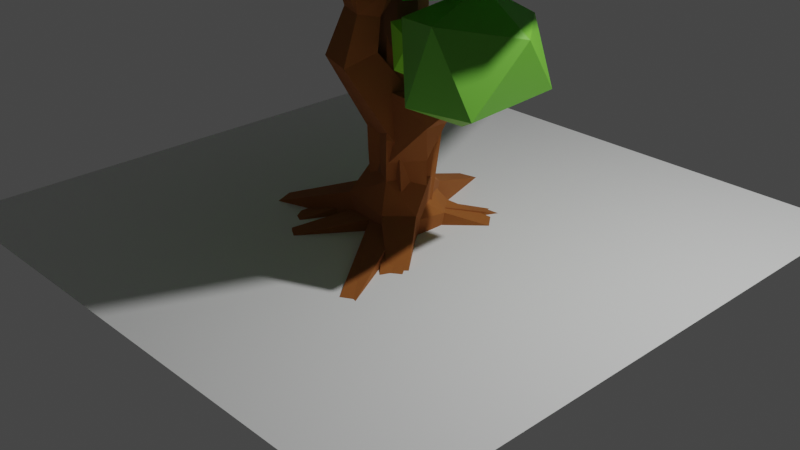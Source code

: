 # Source: Tree.blend  (saved by Blender 2.83.19; exported with 4.5.12 LTS)
import bpy
from mathutils import Matrix  # noqa: F401  (used for matrix-valued properties, if any)

bpy.ops.wm.read_factory_settings(use_empty=True)
scene = bpy.context.scene
scene.name = 'Scene'

# ---- collections
col_collection = bpy.data.collections.new('Collection'); scene.collection.children.link(col_collection)
col_pohon_1 = bpy.data.collections.new('Pohon 1'); scene.collection.children.link(col_pohon_1)
col_pohon_2 = bpy.data.collections.new('Pohon 2'); scene.collection.children.link(col_pohon_2)
col_pohon_3 = bpy.data.collections.new('Pohon 3'); scene.collection.children.link(col_pohon_3)
col_pohon_4 = bpy.data.collections.new('Pohon 4'); scene.collection.children.link(col_pohon_4)
col_pinetree = bpy.data.collections.new('PineTree'); scene.collection.children.link(col_pinetree)

# ---- materials (node trees are filled in below, after node groups)
mat_material_001 = bpy.data.materials.new('Material.001')
mat_material_001.use_transparent_shadow = False
mat_material_003 = bpy.data.materials.new('Material.003')
mat_material_003.use_transparent_shadow = False
mat_material_004 = bpy.data.materials.new('Material.004')
mat_material_004.use_transparent_shadow = False
mat_material_002 = bpy.data.materials.new('Material.002')
mat_material_002.use_transparent_shadow = False
mat_material = bpy.data.materials.new('Material')
mat_material.alpha_threshold = 0.0
mat_material.use_transparent_shadow = False
mat_material.line_color = (0.0, 0.0, 0.0, 1.0)
mat_material_005 = bpy.data.materials.new('Material.005')
mat_material_005.use_transparent_shadow = False
mat_material_009 = bpy.data.materials.new('Material.009')
mat_material_009.use_transparent_shadow = False
mat_material_007 = bpy.data.materials.new('Material.007')
mat_material_007.use_transparent_shadow = False
mat_material_006 = bpy.data.materials.new('Material.006')
mat_material_006.use_transparent_shadow = False
mat_material_008 = bpy.data.materials.new('Material.008')
mat_material_008.use_transparent_shadow = False
mat_material_010 = bpy.data.materials.new('Material.010')
mat_material_010.use_transparent_shadow = False
mat_material_011 = bpy.data.materials.new('Material.011')
mat_material_011.use_transparent_shadow = False
mat_material_013 = bpy.data.materials.new('Material.013')
mat_material_013.use_transparent_shadow = False
mat_material_012 = bpy.data.materials.new('Material.012')
mat_material_012.use_transparent_shadow = False
mat_material_015 = bpy.data.materials.new('Material.015')
mat_material_015.use_transparent_shadow = False
mat_material_016 = bpy.data.materials.new('Material.016')
mat_material_016.use_transparent_shadow = False
mat_material_014 = bpy.data.materials.new('Material.014')
mat_material_014.use_transparent_shadow = False
mat_material_020 = bpy.data.materials.new('Material.020')
mat_material_020.use_transparent_shadow = False
mat_material_021 = bpy.data.materials.new('Material.021')
mat_material_021.use_transparent_shadow = False
mat_material_022 = bpy.data.materials.new('Material.022')
mat_material_022.use_transparent_shadow = False
mat_material_019 = bpy.data.materials.new('Material.019')
mat_material_019.use_transparent_shadow = False
mat_material_018 = bpy.data.materials.new('Material.018')
mat_material_018.use_transparent_shadow = False
mat_material_017 = bpy.data.materials.new('Material.017')
mat_material_017.use_transparent_shadow = False

# ---- material node trees
mat_material_001.use_nodes = True; mat_material_001.node_tree.nodes.clear()
_N = mat_material_001.node_tree.nodes; _L = mat_material_001.node_tree.links
n0 = _N.new('ShaderNodeBsdfPrincipled'); n0.name = 'Principled BSDF'; n0.location = (10, 300)
n0.distribution = 'GGX'
n0.subsurface_method = 'BURLEY'
n0.inputs[0].default_value = (0.0448, 0.4969, 0.02648, 1.0)
n0.inputs[3].default_value = 1.45
n0.inputs[27].default_value = (0.0, 0.0, 0.0, 1.0)
n0.inputs[28].default_value = 1.0
n1 = _N.new('ShaderNodeOutputMaterial'); n1.name = 'Material Output'; n1.location = (300, 300)
_L.new(n0.outputs[0], n1.inputs[0])
n1.is_active_output = True
mat_material_003.use_nodes = True; mat_material_003.node_tree.nodes.clear()
_N = mat_material_003.node_tree.nodes; _L = mat_material_003.node_tree.links
n0 = _N.new('ShaderNodeBsdfPrincipled'); n0.name = 'Principled BSDF'; n0.location = (10, 300)
n0.distribution = 'GGX'
n0.subsurface_method = 'BURLEY'
n0.inputs[0].default_value = (0.119, 0.8, 0.01559, 1.0)
n0.inputs[3].default_value = 1.45
n0.inputs[27].default_value = (0.0, 0.0, 0.0, 1.0)
n0.inputs[28].default_value = 1.0
n1 = _N.new('ShaderNodeOutputMaterial'); n1.name = 'Material Output'; n1.location = (300, 300)
_L.new(n0.outputs[0], n1.inputs[0])
n1.is_active_output = True
mat_material_004.use_nodes = True; mat_material_004.node_tree.nodes.clear()
_N = mat_material_004.node_tree.nodes; _L = mat_material_004.node_tree.links
n0 = _N.new('ShaderNodeBsdfPrincipled'); n0.name = 'Principled BSDF'; n0.location = (10, 300)
n0.distribution = 'GGX'
n0.subsurface_method = 'BURLEY'
n0.inputs[0].default_value = (0.3806, 0.8, 0.08631, 1.0)
n0.inputs[3].default_value = 1.45
n0.inputs[27].default_value = (0.0, 0.0, 0.0, 1.0)
n0.inputs[28].default_value = 1.0
n1 = _N.new('ShaderNodeOutputMaterial'); n1.name = 'Material Output'; n1.location = (300, 300)
_L.new(n0.outputs[0], n1.inputs[0])
n1.is_active_output = True
mat_material_002.use_nodes = True; mat_material_002.node_tree.nodes.clear()
_N = mat_material_002.node_tree.nodes; _L = mat_material_002.node_tree.links
n0 = _N.new('ShaderNodeBsdfPrincipled'); n0.name = 'Principled BSDF'; n0.location = (10, 300)
n0.distribution = 'GGX'
n0.subsurface_method = 'BURLEY'
n0.inputs[0].default_value = (0.2109, 0.8, 0.02107, 1.0)
n0.inputs[3].default_value = 1.45
n0.inputs[27].default_value = (0.0, 0.0, 0.0, 1.0)
n0.inputs[28].default_value = 1.0
n1 = _N.new('ShaderNodeOutputMaterial'); n1.name = 'Material Output'; n1.location = (300, 300)
_L.new(n0.outputs[0], n1.inputs[0])
n1.is_active_output = True
mat_material.use_nodes = True; mat_material.node_tree.nodes.clear()
_N = mat_material.node_tree.nodes; _L = mat_material.node_tree.links
n0 = _N.new('ShaderNodeOutputMaterial'); n0.name = 'Material Output'; n0.location = (300, 300)
n1 = _N.new('ShaderNodeBsdfPrincipled'); n1.name = 'Principled BSDF'; n1.location = (10, 300)
n1.distribution = 'GGX'
n1.subsurface_method = 'BURLEY'
n1.inputs[0].default_value = (0.3185, 0.102, 0.01961, 1.0)
n1.inputs[2].default_value = 1.0
n1.inputs[3].default_value = 1.45
n1.inputs[27].default_value = (0.0, 0.0, 0.0, 1.0)
n1.inputs[28].default_value = 1.0
_L.new(n1.outputs[0], n0.inputs[0])
n0.is_active_output = True
mat_material_005.use_nodes = True; mat_material_005.node_tree.nodes.clear()
_N = mat_material_005.node_tree.nodes; _L = mat_material_005.node_tree.links
n0 = _N.new('ShaderNodeBsdfPrincipled'); n0.name = 'Principled BSDF'; n0.location = (10, 300)
n0.distribution = 'GGX'
n0.subsurface_method = 'BURLEY'
n0.inputs[0].default_value = (0.3185, 0.102, 0.01961, 1.0)
n0.inputs[2].default_value = 1.0
n0.inputs[3].default_value = 1.45
n0.inputs[27].default_value = (0.0, 0.0, 0.0, 1.0)
n0.inputs[28].default_value = 1.0
n1 = _N.new('ShaderNodeOutputMaterial'); n1.name = 'Material Output'; n1.location = (300, 300)
_L.new(n0.outputs[0], n1.inputs[0])
n1.is_active_output = True
mat_material_009.use_nodes = True; mat_material_009.node_tree.nodes.clear()
_N = mat_material_009.node_tree.nodes; _L = mat_material_009.node_tree.links
n0 = _N.new('ShaderNodeBsdfPrincipled'); n0.name = 'Principled BSDF'; n0.location = (10, 300)
n0.distribution = 'GGX'
n0.subsurface_method = 'BURLEY'
n0.inputs[0].default_value = (0.2109, 0.8, 0.02107, 1.0)
n0.inputs[3].default_value = 1.45
n0.inputs[27].default_value = (0.0, 0.0, 0.0, 1.0)
n0.inputs[28].default_value = 1.0
n1 = _N.new('ShaderNodeOutputMaterial'); n1.name = 'Material Output'; n1.location = (300, 300)
_L.new(n0.outputs[0], n1.inputs[0])
n1.is_active_output = True
mat_material_007.use_nodes = True; mat_material_007.node_tree.nodes.clear()
_N = mat_material_007.node_tree.nodes; _L = mat_material_007.node_tree.links
n0 = _N.new('ShaderNodeBsdfPrincipled'); n0.name = 'Principled BSDF'; n0.location = (10, 300)
n0.distribution = 'GGX'
n0.subsurface_method = 'BURLEY'
n0.inputs[0].default_value = (0.04083, 0.2957, 0.004868, 1.0)
n0.inputs[3].default_value = 1.45
n0.inputs[27].default_value = (0.0, 0.0, 0.0, 1.0)
n0.inputs[28].default_value = 1.0
n1 = _N.new('ShaderNodeOutputMaterial'); n1.name = 'Material Output'; n1.location = (300, 300)
_L.new(n0.outputs[0], n1.inputs[0])
n1.is_active_output = True
mat_material_006.use_nodes = True; mat_material_006.node_tree.nodes.clear()
_N = mat_material_006.node_tree.nodes; _L = mat_material_006.node_tree.links
n0 = _N.new('ShaderNodeBsdfPrincipled'); n0.name = 'Principled BSDF'; n0.location = (10, 300)
n0.distribution = 'GGX'
n0.subsurface_method = 'BURLEY'
n0.inputs[0].default_value = (0.1434, 0.4672, 0.03533, 1.0)
n0.inputs[3].default_value = 1.45
n0.inputs[27].default_value = (0.0, 0.0, 0.0, 1.0)
n0.inputs[28].default_value = 1.0
n1 = _N.new('ShaderNodeOutputMaterial'); n1.name = 'Material Output'; n1.location = (300, 300)
_L.new(n0.outputs[0], n1.inputs[0])
n1.is_active_output = True
mat_material_008.use_nodes = True; mat_material_008.node_tree.nodes.clear()
_N = mat_material_008.node_tree.nodes; _L = mat_material_008.node_tree.links
n0 = _N.new('ShaderNodeBsdfPrincipled'); n0.name = 'Principled BSDF'; n0.location = (10, 300)
n0.distribution = 'GGX'
n0.subsurface_method = 'BURLEY'
n0.inputs[0].default_value = (0.364, 0.8, 0.06195, 1.0)
n0.inputs[3].default_value = 1.45
n0.inputs[27].default_value = (0.0, 0.0, 0.0, 1.0)
n0.inputs[28].default_value = 1.0
n1 = _N.new('ShaderNodeOutputMaterial'); n1.name = 'Material Output'; n1.location = (300, 300)
_L.new(n0.outputs[0], n1.inputs[0])
n1.is_active_output = True
mat_material_010.use_nodes = True; mat_material_010.node_tree.nodes.clear()
_N = mat_material_010.node_tree.nodes; _L = mat_material_010.node_tree.links
n0 = _N.new('ShaderNodeBsdfPrincipled'); n0.name = 'Principled BSDF'; n0.location = (10, 300)
n0.distribution = 'GGX'
n0.subsurface_method = 'BURLEY'
n0.inputs[0].default_value = (0.3185, 0.102, 0.01961, 1.0)
n0.inputs[2].default_value = 1.0
n0.inputs[3].default_value = 1.45
n0.inputs[27].default_value = (0.0, 0.0, 0.0, 1.0)
n0.inputs[28].default_value = 1.0
n1 = _N.new('ShaderNodeOutputMaterial'); n1.name = 'Material Output'; n1.location = (300, 300)
_L.new(n0.outputs[0], n1.inputs[0])
n1.is_active_output = True
mat_material_011.use_nodes = True; mat_material_011.node_tree.nodes.clear()
_N = mat_material_011.node_tree.nodes; _L = mat_material_011.node_tree.links
n0 = _N.new('ShaderNodeBsdfPrincipled'); n0.name = 'Principled BSDF'; n0.location = (10, 300)
n0.distribution = 'GGX'
n0.subsurface_method = 'BURLEY'
n0.inputs[0].default_value = (0.03191, 0.3343, 0.02377, 1.0)
n0.inputs[3].default_value = 1.45
n0.inputs[27].default_value = (0.0, 0.0, 0.0, 1.0)
n0.inputs[28].default_value = 1.0
n1 = _N.new('ShaderNodeOutputMaterial'); n1.name = 'Material Output'; n1.location = (300, 300)
_L.new(n0.outputs[0], n1.inputs[0])
n1.is_active_output = True
mat_material_013.use_nodes = True; mat_material_013.node_tree.nodes.clear()
_N = mat_material_013.node_tree.nodes; _L = mat_material_013.node_tree.links
n0 = _N.new('ShaderNodeBsdfPrincipled'); n0.name = 'Principled BSDF'; n0.location = (10, 300)
n0.distribution = 'GGX'
n0.subsurface_method = 'BURLEY'
n0.inputs[0].default_value = (0.2581, 0.8, 0.06195, 1.0)
n0.inputs[3].default_value = 1.45
n0.inputs[27].default_value = (0.0, 0.0, 0.0, 1.0)
n0.inputs[28].default_value = 1.0
n1 = _N.new('ShaderNodeOutputMaterial'); n1.name = 'Material Output'; n1.location = (300, 300)
_L.new(n0.outputs[0], n1.inputs[0])
n1.is_active_output = True
mat_material_012.use_nodes = True; mat_material_012.node_tree.nodes.clear()
_N = mat_material_012.node_tree.nodes; _L = mat_material_012.node_tree.links
n0 = _N.new('ShaderNodeBsdfPrincipled'); n0.name = 'Principled BSDF'; n0.location = (10, 300)
n0.distribution = 'GGX'
n0.subsurface_method = 'BURLEY'
n0.inputs[0].default_value = (0.13, 0.8, 0.05514, 1.0)
n0.inputs[3].default_value = 1.45
n0.inputs[27].default_value = (0.0, 0.0, 0.0, 1.0)
n0.inputs[28].default_value = 1.0
n1 = _N.new('ShaderNodeOutputMaterial'); n1.name = 'Material Output'; n1.location = (300, 300)
_L.new(n0.outputs[0], n1.inputs[0])
n1.is_active_output = True
mat_material_015.use_nodes = True; mat_material_015.node_tree.nodes.clear()
_N = mat_material_015.node_tree.nodes; _L = mat_material_015.node_tree.links
n0 = _N.new('ShaderNodeBsdfPrincipled'); n0.name = 'Principled BSDF'; n0.location = (10, 300)
n0.distribution = 'GGX'
n0.subsurface_method = 'BURLEY'
n0.inputs[0].default_value = (0.3185, 0.102, 0.01961, 1.0)
n0.inputs[2].default_value = 1.0
n0.inputs[3].default_value = 1.45
n0.inputs[27].default_value = (0.0, 0.0, 0.0, 1.0)
n0.inputs[28].default_value = 1.0
n1 = _N.new('ShaderNodeOutputMaterial'); n1.name = 'Material Output'; n1.location = (300, 300)
_L.new(n0.outputs[0], n1.inputs[0])
n1.is_active_output = True
mat_material_016.use_nodes = True; mat_material_016.node_tree.nodes.clear()
_N = mat_material_016.node_tree.nodes; _L = mat_material_016.node_tree.links
n0 = _N.new('ShaderNodeBsdfPrincipled'); n0.name = 'Principled BSDF'; n0.location = (10, 300)
n0.distribution = 'GGX'
n0.subsurface_method = 'BURLEY'
n0.inputs[0].default_value = (0.06808, 0.8, 0.01783, 1.0)
n0.inputs[3].default_value = 1.45
n0.inputs[27].default_value = (0.0, 0.0, 0.0, 1.0)
n0.inputs[28].default_value = 1.0
n1 = _N.new('ShaderNodeOutputMaterial'); n1.name = 'Material Output'; n1.location = (300, 300)
_L.new(n0.outputs[0], n1.inputs[0])
n1.is_active_output = True
mat_material_014.use_nodes = True; mat_material_014.node_tree.nodes.clear()
_N = mat_material_014.node_tree.nodes; _L = mat_material_014.node_tree.links
n0 = _N.new('ShaderNodeBsdfPrincipled'); n0.name = 'Principled BSDF'; n0.location = (10, 300)
n0.distribution = 'GGX'
n0.subsurface_method = 'BURLEY'
n0.inputs[0].default_value = (0.3071, 0.8, 0.03452, 1.0)
n0.inputs[3].default_value = 1.45
n0.inputs[27].default_value = (0.0, 0.0, 0.0, 1.0)
n0.inputs[28].default_value = 1.0
n1 = _N.new('ShaderNodeOutputMaterial'); n1.name = 'Material Output'; n1.location = (300, 300)
_L.new(n0.outputs[0], n1.inputs[0])
n1.is_active_output = True
mat_material_020.use_nodes = True; mat_material_020.node_tree.nodes.clear()
_N = mat_material_020.node_tree.nodes; _L = mat_material_020.node_tree.links
n0 = _N.new('ShaderNodeBsdfPrincipled'); n0.name = 'Principled BSDF'; n0.location = (10, 300)
n0.distribution = 'GGX'
n0.subsurface_method = 'BURLEY'
n0.inputs[0].default_value = (0.01493, 0.1329, 0.004896, 1.0)
n0.inputs[3].default_value = 1.45
n0.inputs[27].default_value = (0.0, 0.0, 0.0, 1.0)
n0.inputs[28].default_value = 1.0
n1 = _N.new('ShaderNodeOutputMaterial'); n1.name = 'Material Output'; n1.location = (300, 300)
_L.new(n0.outputs[0], n1.inputs[0])
n1.is_active_output = True
mat_material_021.use_nodes = True; mat_material_021.node_tree.nodes.clear()
_N = mat_material_021.node_tree.nodes; _L = mat_material_021.node_tree.links
n0 = _N.new('ShaderNodeBsdfPrincipled'); n0.name = 'Principled BSDF'; n0.location = (10, 300)
n0.distribution = 'GGX'
n0.subsurface_method = 'BURLEY'
n0.inputs[0].default_value = (0.01493, 0.1329, 0.004896, 1.0)
n0.inputs[3].default_value = 1.45
n0.inputs[27].default_value = (0.0, 0.0, 0.0, 1.0)
n0.inputs[28].default_value = 1.0
n1 = _N.new('ShaderNodeOutputMaterial'); n1.name = 'Material Output'; n1.location = (300, 300)
_L.new(n0.outputs[0], n1.inputs[0])
n1.is_active_output = True
mat_material_022.use_nodes = True; mat_material_022.node_tree.nodes.clear()
_N = mat_material_022.node_tree.nodes; _L = mat_material_022.node_tree.links
n0 = _N.new('ShaderNodeBsdfPrincipled'); n0.name = 'Principled BSDF'; n0.location = (10, 300)
n0.distribution = 'GGX'
n0.subsurface_method = 'BURLEY'
n0.inputs[0].default_value = (0.01493, 0.1329, 0.004896, 1.0)
n0.inputs[3].default_value = 1.45
n0.inputs[27].default_value = (0.0, 0.0, 0.0, 1.0)
n0.inputs[28].default_value = 1.0
n1 = _N.new('ShaderNodeOutputMaterial'); n1.name = 'Material Output'; n1.location = (300, 300)
_L.new(n0.outputs[0], n1.inputs[0])
n1.is_active_output = True
mat_material_019.use_nodes = True; mat_material_019.node_tree.nodes.clear()
_N = mat_material_019.node_tree.nodes; _L = mat_material_019.node_tree.links
n0 = _N.new('ShaderNodeBsdfPrincipled'); n0.name = 'Principled BSDF'; n0.location = (10, 300)
n0.distribution = 'GGX'
n0.subsurface_method = 'BURLEY'
n0.inputs[0].default_value = (0.01493, 0.1329, 0.004896, 1.0)
n0.inputs[3].default_value = 1.45
n0.inputs[27].default_value = (0.0, 0.0, 0.0, 1.0)
n0.inputs[28].default_value = 1.0
n1 = _N.new('ShaderNodeOutputMaterial'); n1.name = 'Material Output'; n1.location = (300, 300)
_L.new(n0.outputs[0], n1.inputs[0])
n1.is_active_output = True
mat_material_018.use_nodes = True; mat_material_018.node_tree.nodes.clear()
_N = mat_material_018.node_tree.nodes; _L = mat_material_018.node_tree.links
n0 = _N.new('ShaderNodeBsdfPrincipled'); n0.name = 'Principled BSDF'; n0.location = (10, 300)
n0.distribution = 'GGX'
n0.subsurface_method = 'BURLEY'
n0.inputs[0].default_value = (0.01493, 0.1329, 0.004891, 1.0)
n0.inputs[3].default_value = 1.45
n0.inputs[27].default_value = (0.0, 0.0, 0.0, 1.0)
n0.inputs[28].default_value = 1.0
n1 = _N.new('ShaderNodeOutputMaterial'); n1.name = 'Material Output'; n1.location = (300, 300)
_L.new(n0.outputs[0], n1.inputs[0])
n1.is_active_output = True
mat_material_017.use_nodes = True; mat_material_017.node_tree.nodes.clear()
_N = mat_material_017.node_tree.nodes; _L = mat_material_017.node_tree.links
n0 = _N.new('ShaderNodeBsdfPrincipled'); n0.name = 'Principled BSDF'; n0.location = (10, 300)
n0.distribution = 'GGX'
n0.subsurface_method = 'BURLEY'
n0.inputs[0].default_value = (0.233, 0.08542, 0.02523, 1.0)
n0.inputs[2].default_value = 1.0
n0.inputs[3].default_value = 1.45
n0.inputs[27].default_value = (0.0, 0.0, 0.0, 1.0)
n0.inputs[28].default_value = 1.0
n1 = _N.new('ShaderNodeOutputMaterial'); n1.name = 'Material Output'; n1.location = (300, 300)
_L.new(n0.outputs[0], n1.inputs[0])
n1.is_active_output = True

# ---- world
world_world = bpy.data.worlds.new('World'); scene.world = world_world
world_world.use_nodes = True; world_world.node_tree.nodes.clear()
_N = world_world.node_tree.nodes; _L = world_world.node_tree.links
n0 = _N.new('ShaderNodeOutputWorld'); n0.name = 'World Output'; n0.location = (300, 300)
n1 = _N.new('ShaderNodeBackground'); n1.name = 'Background'; n1.location = (10, 300)
n1.inputs[0].default_value = (0.05088, 0.05088, 0.05088, 1.0)
_L.new(n1.outputs[0], n0.inputs[0])
n0.is_active_output = True
world_world.color = (0.05088, 0.05088, 0.05088)
world_world.use_sun_shadow = False
world_world.sun_shadow_jitter_overblur = 0.0

# ---- cameras
cam_camera = bpy.data.cameras.new('Camera')
cam_camera.clip_end = 100.0
cam_camera.ortho_scale = 7.314

# ---- lights
light_light = bpy.data.lights.new('Light', 'POINT')
light_light.transmission_factor = 0.0
light_light.energy = 1000.0
light_light.shadow_soft_size = 0.1
light_light.shadow_maximum_resolution = 0.006
light_light.use_absolute_resolution = True

# ---- meshes
me_plane = bpy.data.meshes.new('Plane')
me_plane.from_pydata([(-1.0, -1.0, 0.0), (1.0, -1.0, 0.0), (-1.0, 1.0, 0.0), (1.0, 1.0, 0.0)], [], [(0, 1, 3, 2)])
_uv = me_plane.uv_layers.new(name='UVMap')
_uv.uv.foreach_set('vector', [0.0, 0.0, 1.0, 0.0, 1.0, 1.0, 0.0, 1.0])
me_plane.use_remesh_fix_poles = True
me_plane.use_remesh_preserve_attributes = False
me_plane.use_mirror_vertex_groups = False
me_plane.update()
me_icosphere_005 = bpy.data.meshes.new('Icosphere.005')
me_icosphere_005.from_pydata([(0.01652, -0.005242, -0.9248), (0.6459, -0.3654, -0.4458), (-0.1775, -0.8042, -0.3258), (-0.7482, -0.07861, -0.4173), (-0.2577, 0.8408, -0.3949), (0.622, 0.6068, -0.5016), (0.4659, -0.5826, 0.3099), (-0.4617, -0.3965, 0.4157), (-0.5635, 0.5551, 0.2981), (0.4115, 0.8329, 0.3615), (0.8598, 0.2354, 0.2272), (0.05769, 0.05872, 0.7415)], [], [(0, 1, 2), (1, 0, 5), (0, 2, 3), (0, 3, 4), (0, 4, 5), (1, 5, 10), (2, 1, 6), (3, 2, 7), (4, 3, 8), (5, 4, 9), (1, 10, 6), (2, 6, 7), (3, 7, 8), (4, 8, 9), (5, 9, 10), (6, 10, 11), (7, 6, 11), (8, 7, 11), (9, 8, 11), (10, 9, 11)])
_uv = me_icosphere_005.uv_layers.new(name='UVMap')
_uv.uv.foreach_set('vector', [0.8182, 0.0, 0.7273, 0.1575, 0.9091, 0.1575, 0.7273, 0.1575, 0.6364, 0.0, 0.5455, 0.1575, 0.09091, 0.0, 0.0, 0.1575, 0.1818, 0.1575, 0.2727, 0.0, 0.1818, 0.1575, 0.3636, 0.1575, 0.4545, 0.0, 0.3636, 0.1575, 0.5455, 0.1575, 0.7273, 0.1575, 0.5455, 0.1575, 0.6364, 0.3149, 0.9091, 0.1575, 0.7273, 0.1575, 0.8182, 0.3149, 0.1818, 0.1575, 0.0, 0.1575, 0.09091, 0.3149, 0.3636, 0.1575, 0.1818, 0.1575, 0.2727, 0.3149, 0.5455, 0.1575, 0.3636, 0.1575, 0.4545, 0.3149, 0.7273, 0.1575, 0.6364, 0.3149, 0.8182, 0.3149, 0.9091, 0.1575, 0.8182, 0.3149, 1.0, 0.3149, 0.1818, 0.1575, 0.09091, 0.3149, 0.2727, 0.3149, 0.3636, 0.1575, 0.2727, 0.3149, 0.4545, 0.3149, 0.5455, 0.1575, 0.4545, 0.3149, 0.6364, 0.3149, 0.8182, 0.3149, 0.6364, 0.3149, 0.7273, 0.4724, 1.0, 0.3149, 0.8182, 0.3149, 0.9091, 0.4724, 0.2727, 0.3149, 0.09091, 0.3149, 0.1818, 0.4724, 0.4545, 0.3149, 0.2727, 0.3149, 0.3636, 0.4724, 0.6364, 0.3149, 0.4545, 0.3149, 0.5455, 0.4724])
me_icosphere_005.materials.append(mat_material_001)
me_icosphere_005.use_remesh_fix_poles = True
me_icosphere_005.use_remesh_preserve_attributes = False
me_icosphere_005.use_mirror_vertex_groups = False
me_icosphere_005.update()
me_icosphere_006 = bpy.data.meshes.new('Icosphere.006')
me_icosphere_006.from_pydata([(0.01825, -0.05941, -0.7312), (0.6226, -0.5183, -0.4038), (-0.2073, -0.8697, -0.2929), (-0.7624, -0.01844, -0.3884), (-0.1817, 0.7495, -0.371), (0.4174, 0.3939, -0.26), (0.2985, -0.7387, 0.4983), (-0.6183, -0.5567, 0.3828), (-0.4633, 0.3516, 0.2744), (0.2093, 0.6224, 0.357), (0.8437, -0.05441, 0.2767), (0.1086, -0.1855, 0.7732)], [], [(0, 1, 2), (1, 0, 5), (0, 2, 3), (0, 3, 4), (0, 4, 5), (1, 5, 10), (2, 1, 6), (3, 2, 7), (4, 3, 8), (5, 4, 9), (1, 10, 6), (2, 6, 7), (3, 7, 8), (4, 8, 9), (5, 9, 10), (6, 10, 11), (7, 6, 11), (8, 7, 11), (9, 8, 11), (10, 9, 11)])
_uv = me_icosphere_006.uv_layers.new(name='UVMap')
_uv.uv.foreach_set('vector', [0.8182, 0.0, 0.7273, 0.1575, 0.9091, 0.1575, 0.7273, 0.1575, 0.6364, 0.0, 0.5455, 0.1575, 0.09091, 0.0, 0.0, 0.1575, 0.1818, 0.1575, 0.2727, 0.0, 0.1818, 0.1575, 0.3636, 0.1575, 0.4545, 0.0, 0.3636, 0.1575, 0.5455, 0.1575, 0.7273, 0.1575, 0.5455, 0.1575, 0.6364, 0.3149, 0.9091, 0.1575, 0.7273, 0.1575, 0.8182, 0.3149, 0.1818, 0.1575, 0.0, 0.1575, 0.09091, 0.3149, 0.3636, 0.1575, 0.1818, 0.1575, 0.2727, 0.3149, 0.5455, 0.1575, 0.3636, 0.1575, 0.4545, 0.3149, 0.7273, 0.1575, 0.6364, 0.3149, 0.8182, 0.3149, 0.9091, 0.1575, 0.8182, 0.3149, 1.0, 0.3149, 0.1818, 0.1575, 0.09091, 0.3149, 0.2727, 0.3149, 0.3636, 0.1575, 0.2727, 0.3149, 0.4545, 0.3149, 0.5455, 0.1575, 0.4545, 0.3149, 0.6364, 0.3149, 0.8182, 0.3149, 0.6364, 0.3149, 0.7273, 0.4724, 1.0, 0.3149, 0.8182, 0.3149, 0.9091, 0.4724, 0.2727, 0.3149, 0.09091, 0.3149, 0.1818, 0.4724, 0.4545, 0.3149, 0.2727, 0.3149, 0.3636, 0.4724, 0.6364, 0.3149, 0.4545, 0.3149, 0.5455, 0.4724])
me_icosphere_006.materials.append(mat_material_003)
me_icosphere_006.use_remesh_fix_poles = True
me_icosphere_006.use_remesh_preserve_attributes = False
me_icosphere_006.use_mirror_vertex_groups = False
me_icosphere_006.update()
me_icosphere_007 = bpy.data.meshes.new('Icosphere.007')
me_icosphere_007.from_pydata([(0.04911, 0.0802, -0.9123), (0.7236, -0.5257, -0.4472), (-0.2106, -0.5291, -0.492), (-0.8572, -0.008892, -0.2209), (-0.1831, 0.9761, -0.2486), (0.5755, 0.4454, -0.5165), (0.1999, -0.8113, 0.2797), (-0.7003, -0.377, 0.4443), (-0.7624, 0.6255, 0.3324), (0.2466, 0.7911, 0.4071), (0.8895, 0.0589, 0.3983), (-0.03109, 0.124, 0.8753)], [], [(0, 1, 2), (1, 0, 5), (0, 2, 3), (0, 3, 4), (0, 4, 5), (1, 5, 10), (2, 1, 6), (3, 2, 7), (4, 3, 8), (5, 4, 9), (1, 10, 6), (2, 6, 7), (3, 7, 8), (4, 8, 9), (5, 9, 10), (6, 10, 11), (7, 6, 11), (8, 7, 11), (9, 8, 11), (10, 9, 11)])
_uv = me_icosphere_007.uv_layers.new(name='UVMap')
_uv.uv.foreach_set('vector', [0.8182, 0.0, 0.7273, 0.1575, 0.9091, 0.1575, 0.7273, 0.1575, 0.6364, 0.0, 0.5455, 0.1575, 0.09091, 0.0, 0.0, 0.1575, 0.1818, 0.1575, 0.2727, 0.0, 0.1818, 0.1575, 0.3636, 0.1575, 0.4545, 0.0, 0.3636, 0.1575, 0.5455, 0.1575, 0.7273, 0.1575, 0.5455, 0.1575, 0.6364, 0.3149, 0.9091, 0.1575, 0.7273, 0.1575, 0.8182, 0.3149, 0.1818, 0.1575, 0.0, 0.1575, 0.09091, 0.3149, 0.3636, 0.1575, 0.1818, 0.1575, 0.2727, 0.3149, 0.5455, 0.1575, 0.3636, 0.1575, 0.4545, 0.3149, 0.7273, 0.1575, 0.6364, 0.3149, 0.8182, 0.3149, 0.9091, 0.1575, 0.8182, 0.3149, 1.0, 0.3149, 0.1818, 0.1575, 0.09091, 0.3149, 0.2727, 0.3149, 0.3636, 0.1575, 0.2727, 0.3149, 0.4545, 0.3149, 0.5455, 0.1575, 0.4545, 0.3149, 0.6364, 0.3149, 0.8182, 0.3149, 0.6364, 0.3149, 0.7273, 0.4724, 1.0, 0.3149, 0.8182, 0.3149, 0.9091, 0.4724, 0.2727, 0.3149, 0.09091, 0.3149, 0.1818, 0.4724, 0.4545, 0.3149, 0.2727, 0.3149, 0.3636, 0.4724, 0.6364, 0.3149, 0.4545, 0.3149, 0.5455, 0.4724])
me_icosphere_007.materials.append(mat_material_004)
me_icosphere_007.use_remesh_fix_poles = True
me_icosphere_007.use_remesh_preserve_attributes = False
me_icosphere_007.use_mirror_vertex_groups = False
me_icosphere_007.update()
me_icosphere_008 = bpy.data.meshes.new('Icosphere.008')
me_icosphere_008.from_pydata([(-0.1883, 0.1125, -0.876), (0.6404, -0.514, -0.4197), (-0.3264, -0.8057, -0.4026), (-0.8991, 0.09408, -0.3706), (-0.3362, 0.8401, -0.3211), (0.7236, 0.5257, -0.4472), (0.2429, -0.8278, 0.3682), (-0.7236, -0.5257, 0.4472), (-0.7613, 0.4456, 0.3952), (0.2433, 0.8097, 0.3913), (0.7841, 0.001664, 0.2319), (-0.08303, -0.0173, 0.8299)], [], [(0, 1, 2), (1, 0, 5), (0, 2, 3), (0, 3, 4), (0, 4, 5), (1, 5, 10), (2, 1, 6), (3, 2, 7), (4, 3, 8), (5, 4, 9), (1, 10, 6), (2, 6, 7), (3, 7, 8), (4, 8, 9), (5, 9, 10), (6, 10, 11), (7, 6, 11), (8, 7, 11), (9, 8, 11), (10, 9, 11)])
_uv = me_icosphere_008.uv_layers.new(name='UVMap')
_uv.uv.foreach_set('vector', [0.8182, 0.0, 0.7273, 0.1575, 0.9091, 0.1575, 0.7273, 0.1575, 0.6364, 0.0, 0.5455, 0.1575, 0.09091, 0.0, 0.0, 0.1575, 0.1818, 0.1575, 0.2727, 0.0, 0.1818, 0.1575, 0.3636, 0.1575, 0.4545, 0.0, 0.3636, 0.1575, 0.5455, 0.1575, 0.7273, 0.1575, 0.5455, 0.1575, 0.6364, 0.3149, 0.9091, 0.1575, 0.7273, 0.1575, 0.8182, 0.3149, 0.1818, 0.1575, 0.0, 0.1575, 0.09091, 0.3149, 0.3636, 0.1575, 0.1818, 0.1575, 0.2727, 0.3149, 0.5455, 0.1575, 0.3636, 0.1575, 0.4545, 0.3149, 0.7273, 0.1575, 0.6364, 0.3149, 0.8182, 0.3149, 0.9091, 0.1575, 0.8182, 0.3149, 1.0, 0.3149, 0.1818, 0.1575, 0.09091, 0.3149, 0.2727, 0.3149, 0.3636, 0.1575, 0.2727, 0.3149, 0.4545, 0.3149, 0.5455, 0.1575, 0.4545, 0.3149, 0.6364, 0.3149, 0.8182, 0.3149, 0.6364, 0.3149, 0.7273, 0.4724, 1.0, 0.3149, 0.8182, 0.3149, 0.9091, 0.4724, 0.2727, 0.3149, 0.09091, 0.3149, 0.1818, 0.4724, 0.4545, 0.3149, 0.2727, 0.3149, 0.3636, 0.4724, 0.6364, 0.3149, 0.4545, 0.3149, 0.5455, 0.4724])
me_icosphere_008.materials.append(mat_material_002)
me_icosphere_008.use_remesh_fix_poles = True
me_icosphere_008.use_remesh_preserve_attributes = False
me_icosphere_008.use_mirror_vertex_groups = False
me_icosphere_008.update()
me_cube = bpy.data.meshes.new('Cube')
me_cube.from_pydata([(0.04097, -0.7225, 1.756), (0.438, 0.1543, 1.078), (-0.04945, 0.2675, 1.077), (0.8559, -1.565, -0.1575), (0.8595, -1.571, -0.01282), (0.9839, -1.497, -0.01282), (-1.266, 0.7751, -0.2154), (-1.278, 0.7818, -0.07122), (-1.347, 0.6544, -0.07122), (0.7321, 1.101, -0.07898), (-0.644, -1.055, -0.1703), (-0.6493, -1.065, -0.0266), (-0.5216, -1.133, -0.02587), (1.006, 0.4565, 3.521), (0.9882, 0.4232, 3.546), (0.9484, 0.4448, 3.546), (1.557, -0.7574, 3.423), (1.538, -0.7413, 3.461), (1.567, -0.7067, 3.461), (-0.9846, -0.5926, 3.533), (-0.9519, -0.6327, 3.529), (0.1361, -1.297, 3.491), (0.1312, -1.262, 3.519), (0.176, -1.256, 3.519), (-0.1772, 0.3052, 3.512), (-0.2064, 0.2646, 3.505), (0.1257, -0.3838, 1.857), (0.3286, -0.3107, 0.9346), (-0.1567, -0.2042, 0.9264), (0.2901, 0.1622, 0.1887), (0.2907, -0.2302, 0.1765), (-0.1911, -0.1568, 0.2969), (-0.111, 0.2303, 0.2969), (0.9804, -1.491, -0.1575), (0.00231, -0.3744, -0.1752), (0.002252, -0.3973, 0.133), (0.324, -0.2257, -0.1739), (-0.426, 0.0689, -0.1883), (-0.451, 0.08245, 0.1072), (-1.335, 0.6477, -0.2154), (-0.2846, 0.33, -0.1883), (-0.3096, 0.3435, 0.1072), (0.1235, 0.4265, -0.1524), (0.338, 0.2889, -0.1524), (0.1317, 0.4393, 0.1019), (0.6903, 1.115, -0.07033), (-0.3071, -0.2719, -0.1754), (-0.3178, -0.2919, 0.1124), (-0.5162, -1.123, -0.1703), (-0.3068, -0.6494, 1.795), (-0.2196, -0.3113, 1.846), (0.1447, -0.3651, 2.189), (0.09909, -0.6033, 2.246), (-0.1355, -0.55, 2.276), (-0.09082, -0.3128, 2.233), (0.2065, -0.2311, 2.401), (0.2977, -0.3801, 2.473), (0.1491, -0.2658, 2.564), (0.6688, -0.1193, 2.619), (0.651, -0.1278, 2.731), (0.6846, 0.01783, 2.827), (0.6619, 0.01827, 2.67), (0.8366, -0.03179, 2.748), (0.8, -0.0248, 2.843), (0.9664, 0.478, 3.521), (0.8161, -0.1536, 2.821), (1.586, -0.7228, 3.423), (-0.1864, -0.5729, 2.46), (-0.2228, -0.3979, 2.46), (-0.1229, -0.3771, 2.607), (-0.08656, -0.5522, 2.607), (-0.8484, -0.6636, 2.979), (-0.8642, -0.578, 2.978), (-0.7941, -0.5625, 3.034), (-0.7781, -0.65, 3.036), (-0.9946, -0.6407, 3.516), (0.159, -0.6747, 2.587), (-0.009553, -0.6979, 2.587), (-0.02799, -0.564, 2.691), (0.181, -1.291, 3.491), (-0.115, -0.2241, 2.608), (0.04356, -0.1731, 2.608), (0.1448, -0.387, 2.664), (-0.07311, -0.3546, 2.702), (-0.2169, 0.2972, 3.481), (-0.1864, -0.5729, 2.46), (-0.2228, -0.3979, 2.46), (-0.08656, -0.5522, 2.607)], [], [(42, 40, 41), (35, 30, 31), (43, 36, 40), (36, 34, 37), (27, 29, 1), (2, 29, 32), (50, 28, 49), (29, 44, 32), (44, 42, 41), (42, 43, 40), (36, 37, 40), (34, 46, 37), (44, 41, 32), (52, 77, 53), (53, 67, 68), (56, 51, 55), (0, 28, 27), (83, 80, 68), (78, 82, 83), (81, 54, 80), (26, 27, 1), (55, 51, 54), (24, 84, 25), (19, 75, 20), (31, 28, 2, 32), (81, 55, 54), (76, 77, 52), (78, 85, 67), (67, 86, 68), (65, 58, 62), (68, 69, 83), (60, 59, 65), (57, 81, 82), (65, 59, 58), (65, 63, 60), (33, 3, 36), (4, 5, 35), (36, 30, 5), (40, 37, 39), (7, 8, 41), (44, 29, 9), (45, 42, 44), (9, 42, 45), (35, 47, 11), (10, 34, 48), (49, 0, 52), (51, 52, 26), (59, 56, 58), (59, 57, 56), (58, 55, 61), (17, 65, 16), (2, 1, 29), (31, 30, 27, 28), (31, 38, 47, 35), (2, 50, 26, 1), (27, 30, 29), (0, 49, 28), (0, 27, 26), (21, 79, 23, 22), (50, 2, 28), (52, 51, 56, 76), (16, 66, 18, 17), (13, 64, 15, 14), (38, 37, 46, 47), (48, 12, 11, 10), (38, 31, 32, 41), (36, 43, 29, 30), (78, 87, 85), (67, 85, 86), (87, 78, 83, 69), (68, 86, 69), (33, 5, 4, 3), (39, 8, 7, 6), (68, 80, 54, 53), (67, 53, 77, 78), (56, 82, 76), (56, 57, 82), (58, 61, 62), (34, 3, 4, 35), (57, 55, 81), (5, 33, 36), (36, 3, 34), (38, 8, 39, 37), (35, 5, 30), (41, 8, 38), (41, 40, 6, 7), (6, 40, 39), (46, 10, 11, 47), (9, 43, 42), (9, 29, 43), (45, 44, 9), (34, 10, 46), (34, 35, 12, 48), (12, 35, 11), (49, 53, 54, 50), (52, 0, 26), (53, 49, 52), (26, 50, 54, 51), (57, 60, 61, 55), (58, 56, 55), (59, 60, 57), (62, 61, 64, 13), (63, 62, 13, 14), (63, 14, 15, 60), (60, 15, 64, 61), (62, 66, 16, 65), (63, 65, 17, 18), (62, 63, 18, 66), (85, 71, 72, 86), (86, 72, 73, 69), (69, 73, 74, 87), (87, 74, 71, 85), (72, 71, 75, 19), (73, 19, 20, 74), (19, 73, 72), (74, 20, 75, 71), (76, 79, 21, 77), (77, 21, 22, 78), (78, 22, 23, 82), (76, 82, 23, 79), (81, 80, 84, 24), (82, 24, 25, 83), (24, 82, 81), (80, 83, 25, 84)])
me_cube.materials.append(mat_material)
me_cube.use_remesh_preserve_volume = False
me_cube.use_remesh_preserve_attributes = False
me_cube.use_mirror_vertex_groups = False
me_cube.update()
me_cube_001 = bpy.data.meshes.new('Cube.001')
me_cube_001.from_pydata([(-1.339, 0.5337, 2.788), (-1.315, 0.5241, 2.819), (-1.331, 0.4871, 2.819), (1.239, -0.2433, 1.746), (1.212, -0.2052, 1.751), (0.2802, 0.556, 3.274), (0.2738, 0.5397, 3.31), (0.2366, 0.5541, 3.31), (-0.06191, -1.027, 3.248), (-0.06421, -1.004, 3.28), (-0.02442, -0.9997, 3.28), (0.9124, -1.12, -0.2309), (0.9239, -1.138, -0.07129), (1.052, -1.032, -0.0689), (0.8388, 0.6537, -0.2183), (0.8637, 0.6735, -0.05787), (0.762, 0.8015, -0.05787), (-0.938, 0.7281, -0.192), (-0.9567, 0.7436, -0.03025), (-1.061, 0.6175, -0.03025), (-1.004, -1.036, -0.2576), (-1.013, -1.056, -0.09559), (-0.8655, -1.126, -0.09559), (-0.2619, -0.03983, -0.147), (-0.6208, -0.09349, -0.1703), (-0.6371, -0.128, 0.1008), (-0.2893, -0.03851, 0.1836), (-0.8558, -1.105, -0.2576), (-0.6488, 0.2145, -0.1582), (-0.2744, 0.2999, -0.1473), (-0.1703, 0.2758, 0.2104), (-0.6786, 0.2391, 0.09904), (-1.042, 0.602, -0.192), (-0.1876, -0.06608, 0.2257), (-0.0634, 0.2906, -0.1407), (0.3709, 0.1899, -0.1619), (0.4177, 0.2271, 0.1397), (0.7371, 0.7818, -0.2183), (0.2264, 0.4679, 0.1397), (1.037, -1.015, -0.2309), (-0.1026, -0.09225, -0.1406), (0.3726, -0.09675, -0.1569), (0.1178, -0.2968, 0.2276), (0.4025, -0.1322, 0.1722), (-0.6268, 0.1073, 2.016), (-0.4454, 0.2574, 2.181), (-1.354, 0.4966, 2.788), (-0.521, 0.07145, 2.181), (0.7177, -0.08294, 1.263), (0.7075, -0.3253, 1.263), (0.5768, -0.3198, 1.468), (0.587, -0.07742, 1.468), (1.234, -0.2061, 1.717), (-0.09773, -0.2628, 2.785), (-0.01653, -0.2655, 2.825), (-0.04951, -0.375, 2.885), (-0.1056, -0.2692, 2.898), (0.2429, 0.5705, 3.274), (-0.1379, -0.4593, 2.906), (-0.02212, -1.023, 3.248), (-0.1013, -0.0938, 2.073), (-0.2971, -0.1671, 2.073), (-0.3618, 0.005976, 2.171), (-0.1662, 0.08033, 2.169), (-0.03719, -0.3688, 2.714), (-0.1418, -0.4237, 2.752), (-0.1853, -0.3133, 2.738), (-0.05011, -0.2034, 1.261), (0.3086, -0.00601, 1.48), (0.1734, -0.3058, 1.479), (0.07307, 0.1054, 1.313), (0.00102, 0.1063, 1.806), (-0.1141, -0.1462, 1.806), (0.3443, 0.04508, 0.268), (-0.1821, -0.008405, 0.4213), (0.07357, 0.2799, 0.4213), (0.486, -0.09652, 0.8217), (0.2188, -0.3556, 0.7782), (-0.01678, -0.1442, 0.9543), (0.2282, 0.1321, 0.9543)], [], [(75, 38, 30), (29, 30, 34), (40, 42, 33), (75, 30, 74), (38, 34, 30), (42, 74, 33), (74, 30, 33), (67, 78, 77), (60, 72, 71), (63, 60, 71), (79, 48, 76), (45, 71, 70), (45, 63, 71), (60, 61, 72), (70, 79, 78), (69, 67, 77), (70, 78, 67), (79, 70, 68), (29, 24, 28), (3, 52, 4), (61, 44, 72), (53, 54, 64), (53, 66, 56), (38, 36, 15), (37, 38, 16), (12, 40, 11), (39, 40, 41), (1, 47, 45), (2, 46, 47), (3, 50, 49), (63, 62, 66), (65, 60, 64), (69, 68, 71), (70, 67, 44), (73, 75, 79), (77, 73, 76), (34, 37, 14, 35), (40, 33, 26, 23), (40, 23, 29, 34), (26, 33, 30), (31, 19, 32, 28), (30, 18, 19, 31), (29, 17, 18, 30), (29, 28, 32, 17), (76, 48, 49, 77), (26, 22, 27, 23), (26, 25, 21, 22), (31, 25, 26, 30), (25, 24, 20, 21), (23, 27, 20, 24), (27, 22, 21, 20), (29, 23, 24), (32, 19, 18, 17), (37, 16, 15, 14), (39, 13, 12, 11), (68, 51, 48, 79), (69, 77, 49, 50), (8, 59, 10, 9), (57, 7, 6, 5), (0, 46, 2, 1), (36, 35, 14, 15), (40, 34, 35, 41), (41, 35, 36, 43), (75, 73, 36, 38), (50, 51, 68, 69), (25, 31, 28, 24), (73, 42, 43, 36), (62, 63, 45, 47), (44, 61, 62, 47), (58, 56, 66, 65), (54, 55, 64), (43, 42, 12, 13), (56, 58, 55), (38, 37, 34), (15, 16, 38), (11, 40, 39), (12, 42, 40), (43, 13, 39, 41), (44, 46, 0, 70), (70, 0, 1, 45), (49, 48, 52, 3), (47, 46, 44), (2, 47, 1), (50, 3, 4, 51), (51, 4, 52, 48), (53, 57, 5, 54), (54, 5, 6, 55), (55, 6, 7, 56), (53, 56, 7, 57), (65, 64, 59, 8), (65, 8, 9, 58), (58, 9, 10, 55), (55, 10, 59, 64), (62, 61, 65, 66), (65, 61, 60), (60, 63, 53, 64), (66, 53, 63), (69, 72, 44, 67), (70, 71, 68), (71, 72, 69), (74, 42, 77, 78), (77, 42, 73), (74, 78, 79, 75), (76, 73, 79)])
me_cube_001.materials.append(mat_material_005)
me_cube_001.use_remesh_fix_poles = True
me_cube_001.use_remesh_preserve_attributes = False
me_cube_001.use_mirror_vertex_groups = False
me_cube_001.update()
me_icosphere_009 = bpy.data.meshes.new('Icosphere.009')
me_icosphere_009.from_pydata([(0.1034, 0.01546, -0.7887), (0.7112, -0.5173, -0.304), (-0.2764, -0.8506, -0.4472), (-0.7305, 0.07208, -0.5109), (-0.2764, 0.8506, -0.4472), (0.6179, 0.6519, -0.4061), (0.358, -0.7536, 0.4045), (-0.6731, -0.5614, 0.3408), (-0.6648, 0.3321, 0.4651), (0.3222, 0.7664, 0.3127), (0.8944, 0.0, 0.4472), (0.1249, 0.1485, 0.9347)], [], [(0, 1, 2), (1, 0, 5), (0, 2, 3), (0, 3, 4), (0, 4, 5), (1, 5, 10), (2, 1, 6), (3, 2, 7), (4, 3, 8), (5, 4, 9), (1, 10, 6), (2, 6, 7), (3, 7, 8), (4, 8, 9), (5, 9, 10), (6, 10, 11), (7, 6, 11), (8, 7, 11), (9, 8, 11), (10, 9, 11)])
_uv = me_icosphere_009.uv_layers.new(name='UVMap')
_uv.uv.foreach_set('vector', [0.8182, 0.0, 0.7273, 0.1575, 0.9091, 0.1575, 0.7273, 0.1575, 0.6364, 0.0, 0.5455, 0.1575, 0.09091, 0.0, 0.0, 0.1575, 0.1818, 0.1575, 0.2727, 0.0, 0.1818, 0.1575, 0.3636, 0.1575, 0.4545, 0.0, 0.3636, 0.1575, 0.5455, 0.1575, 0.7273, 0.1575, 0.5455, 0.1575, 0.6364, 0.3149, 0.9091, 0.1575, 0.7273, 0.1575, 0.8182, 0.3149, 0.1818, 0.1575, 0.0, 0.1575, 0.09091, 0.3149, 0.3636, 0.1575, 0.1818, 0.1575, 0.2727, 0.3149, 0.5455, 0.1575, 0.3636, 0.1575, 0.4545, 0.3149, 0.7273, 0.1575, 0.6364, 0.3149, 0.8182, 0.3149, 0.9091, 0.1575, 0.8182, 0.3149, 1.0, 0.3149, 0.1818, 0.1575, 0.09091, 0.3149, 0.2727, 0.3149, 0.3636, 0.1575, 0.2727, 0.3149, 0.4545, 0.3149, 0.5455, 0.1575, 0.4545, 0.3149, 0.6364, 0.3149, 0.8182, 0.3149, 0.6364, 0.3149, 0.7273, 0.4724, 1.0, 0.3149, 0.8182, 0.3149, 0.9091, 0.4724, 0.2727, 0.3149, 0.09091, 0.3149, 0.1818, 0.4724, 0.4545, 0.3149, 0.2727, 0.3149, 0.3636, 0.4724, 0.6364, 0.3149, 0.4545, 0.3149, 0.5455, 0.4724])
me_icosphere_009.materials.append(mat_material_009)
me_icosphere_009.use_remesh_fix_poles = True
me_icosphere_009.use_remesh_preserve_attributes = False
me_icosphere_009.use_mirror_vertex_groups = False
me_icosphere_009.update()
me_icosphere_010 = bpy.data.meshes.new('Icosphere.010')
me_icosphere_010.from_pydata([(-0.03388, 0.07366, -0.9282), (0.44, -0.5137, -0.5676), (-0.2494, -0.7975, -0.5337), (-0.8604, -0.1799, -0.4918), (-0.3104, 0.8644, -0.3593), (0.7236, 0.5257, -0.4472), (0.2614, -0.8125, 0.3439), (-0.69, -0.5479, 0.553), (-0.6491, 0.5972, 0.3925), (0.3373, 0.8668, 0.5037), (0.8362, -0.0321, 0.3836), (-0.0854, -0.04038, 0.9632)], [], [(0, 1, 2), (1, 0, 5), (0, 2, 3), (0, 3, 4), (0, 4, 5), (1, 5, 10), (2, 1, 6), (3, 2, 7), (4, 3, 8), (5, 4, 9), (1, 10, 6), (2, 6, 7), (3, 7, 8), (4, 8, 9), (5, 9, 10), (6, 10, 11), (7, 6, 11), (8, 7, 11), (9, 8, 11), (10, 9, 11)])
_uv = me_icosphere_010.uv_layers.new(name='UVMap')
_uv.uv.foreach_set('vector', [0.8182, 0.0, 0.7273, 0.1575, 0.9091, 0.1575, 0.7273, 0.1575, 0.6364, 0.0, 0.5455, 0.1575, 0.09091, 0.0, 0.0, 0.1575, 0.1818, 0.1575, 0.2727, 0.0, 0.1818, 0.1575, 0.3636, 0.1575, 0.4545, 0.0, 0.3636, 0.1575, 0.5455, 0.1575, 0.7273, 0.1575, 0.5455, 0.1575, 0.6364, 0.3149, 0.9091, 0.1575, 0.7273, 0.1575, 0.8182, 0.3149, 0.1818, 0.1575, 0.0, 0.1575, 0.09091, 0.3149, 0.3636, 0.1575, 0.1818, 0.1575, 0.2727, 0.3149, 0.5455, 0.1575, 0.3636, 0.1575, 0.4545, 0.3149, 0.7273, 0.1575, 0.6364, 0.3149, 0.8182, 0.3149, 0.9091, 0.1575, 0.8182, 0.3149, 1.0, 0.3149, 0.1818, 0.1575, 0.09091, 0.3149, 0.2727, 0.3149, 0.3636, 0.1575, 0.2727, 0.3149, 0.4545, 0.3149, 0.5455, 0.1575, 0.4545, 0.3149, 0.6364, 0.3149, 0.8182, 0.3149, 0.6364, 0.3149, 0.7273, 0.4724, 1.0, 0.3149, 0.8182, 0.3149, 0.9091, 0.4724, 0.2727, 0.3149, 0.09091, 0.3149, 0.1818, 0.4724, 0.4545, 0.3149, 0.2727, 0.3149, 0.3636, 0.4724, 0.6364, 0.3149, 0.4545, 0.3149, 0.5455, 0.4724])
me_icosphere_010.materials.append(mat_material_007)
me_icosphere_010.use_remesh_fix_poles = True
me_icosphere_010.use_remesh_preserve_attributes = False
me_icosphere_010.use_mirror_vertex_groups = False
me_icosphere_010.update()
me_icosphere_011 = bpy.data.meshes.new('Icosphere.011')
me_icosphere_011.from_pydata([(0.02308, -0.1645, -0.8977), (0.7568, -0.7797, -0.4838), (-0.2724, -0.8899, -0.5392), (-0.8944, 0.0, -0.4472), (-0.2535, 0.6579, -0.6541), (0.6903, 0.7771, -0.4472), (0.1916, -0.9032, 0.5927), (-0.7236, -0.5257, 0.4472), (-0.6476, 0.4926, 0.3239), (0.2764, 0.8506, 0.4472), (0.8858, 0.05934, 0.3873), (0.07631, 0.06381, 0.9065)], [], [(0, 1, 2), (1, 0, 5), (0, 2, 3), (0, 3, 4), (0, 4, 5), (1, 5, 10), (2, 1, 6), (3, 2, 7), (4, 3, 8), (5, 4, 9), (1, 10, 6), (2, 6, 7), (3, 7, 8), (4, 8, 9), (5, 9, 10), (6, 10, 11), (7, 6, 11), (8, 7, 11), (9, 8, 11), (10, 9, 11)])
_uv = me_icosphere_011.uv_layers.new(name='UVMap')
_uv.uv.foreach_set('vector', [0.8182, 0.0, 0.7273, 0.1575, 0.9091, 0.1575, 0.7273, 0.1575, 0.6364, 0.0, 0.5455, 0.1575, 0.09091, 0.0, 0.0, 0.1575, 0.1818, 0.1575, 0.2727, 0.0, 0.1818, 0.1575, 0.3636, 0.1575, 0.4545, 0.0, 0.3636, 0.1575, 0.5455, 0.1575, 0.7273, 0.1575, 0.5455, 0.1575, 0.6364, 0.3149, 0.9091, 0.1575, 0.7273, 0.1575, 0.8182, 0.3149, 0.1818, 0.1575, 0.0, 0.1575, 0.09091, 0.3149, 0.3636, 0.1575, 0.1818, 0.1575, 0.2727, 0.3149, 0.5455, 0.1575, 0.3636, 0.1575, 0.4545, 0.3149, 0.7273, 0.1575, 0.6364, 0.3149, 0.8182, 0.3149, 0.9091, 0.1575, 0.8182, 0.3149, 1.0, 0.3149, 0.1818, 0.1575, 0.09091, 0.3149, 0.2727, 0.3149, 0.3636, 0.1575, 0.2727, 0.3149, 0.4545, 0.3149, 0.5455, 0.1575, 0.4545, 0.3149, 0.6364, 0.3149, 0.8182, 0.3149, 0.6364, 0.3149, 0.7273, 0.4724, 1.0, 0.3149, 0.8182, 0.3149, 0.9091, 0.4724, 0.2727, 0.3149, 0.09091, 0.3149, 0.1818, 0.4724, 0.4545, 0.3149, 0.2727, 0.3149, 0.3636, 0.4724, 0.6364, 0.3149, 0.4545, 0.3149, 0.5455, 0.4724])
me_icosphere_011.materials.append(mat_material_006)
me_icosphere_011.use_remesh_fix_poles = True
me_icosphere_011.use_remesh_preserve_attributes = False
me_icosphere_011.use_mirror_vertex_groups = False
me_icosphere_011.update()
me_icosphere_012 = bpy.data.meshes.new('Icosphere.012')
me_icosphere_012.from_pydata([(0.1094, -0.05021, -0.9847), (0.7858, -0.5343, -0.3094), (-0.3039, -0.8387, -0.3609), (-0.8278, -0.008741, -0.5098), (-0.3622, 0.8427, -0.464), (0.6963, 0.5374, -0.3401), (0.3532, -0.8117, 0.5546), (-0.6578, -0.5346, 0.5795), (-0.7316, 0.6142, 0.4472), (0.2764, 0.8506, 0.4472), (0.7803, 0.1252, 0.5418), (-0.05873, 0.2075, 0.9185)], [], [(0, 1, 2), (1, 0, 5), (0, 2, 3), (0, 3, 4), (0, 4, 5), (1, 5, 10), (2, 1, 6), (3, 2, 7), (4, 3, 8), (5, 4, 9), (1, 10, 6), (2, 6, 7), (3, 7, 8), (4, 8, 9), (5, 9, 10), (6, 10, 11), (7, 6, 11), (8, 7, 11), (9, 8, 11), (10, 9, 11)])
_uv = me_icosphere_012.uv_layers.new(name='UVMap')
_uv.uv.foreach_set('vector', [0.8182, 0.0, 0.7273, 0.1575, 0.9091, 0.1575, 0.7273, 0.1575, 0.6364, 0.0, 0.5455, 0.1575, 0.09091, 0.0, 0.0, 0.1575, 0.1818, 0.1575, 0.2727, 0.0, 0.1818, 0.1575, 0.3636, 0.1575, 0.4545, 0.0, 0.3636, 0.1575, 0.5455, 0.1575, 0.7273, 0.1575, 0.5455, 0.1575, 0.6364, 0.3149, 0.9091, 0.1575, 0.7273, 0.1575, 0.8182, 0.3149, 0.1818, 0.1575, 0.0, 0.1575, 0.09091, 0.3149, 0.3636, 0.1575, 0.1818, 0.1575, 0.2727, 0.3149, 0.5455, 0.1575, 0.3636, 0.1575, 0.4545, 0.3149, 0.7273, 0.1575, 0.6364, 0.3149, 0.8182, 0.3149, 0.9091, 0.1575, 0.8182, 0.3149, 1.0, 0.3149, 0.1818, 0.1575, 0.09091, 0.3149, 0.2727, 0.3149, 0.3636, 0.1575, 0.2727, 0.3149, 0.4545, 0.3149, 0.5455, 0.1575, 0.4545, 0.3149, 0.6364, 0.3149, 0.8182, 0.3149, 0.6364, 0.3149, 0.7273, 0.4724, 1.0, 0.3149, 0.8182, 0.3149, 0.9091, 0.4724, 0.2727, 0.3149, 0.09091, 0.3149, 0.1818, 0.4724, 0.4545, 0.3149, 0.2727, 0.3149, 0.3636, 0.4724, 0.6364, 0.3149, 0.4545, 0.3149, 0.5455, 0.4724])
me_icosphere_012.materials.append(mat_material_008)
me_icosphere_012.use_remesh_fix_poles = True
me_icosphere_012.use_remesh_preserve_attributes = False
me_icosphere_012.use_mirror_vertex_groups = False
me_icosphere_012.update()
me_cube_002 = bpy.data.meshes.new('Cube.002')
me_cube_002.from_pydata([(-0.6116, 0.6841, 4.135), (-0.594, 0.6663, 4.208), (-0.6486, 0.6122, 4.208), (0.4422, -0.6775, 3.343), (0.3996, -0.6173, 3.364), (0.4613, -0.5718, 3.359), (0.4032, -0.507, 2.678), (0.2786, -0.5949, 2.682), (0.2134, -0.4976, 2.78), (0.338, -0.4097, 2.775), (-0.1632, -0.0224, 5.288), (-0.06469, -0.03766, 5.305), (-0.08017, -0.1376, 5.305), (0.4681, 0.03503, 1.027), (0.2544, -0.4045, 1.031), (-0.1851, -0.1908, 1.028), (0.02859, 0.2487, 1.024), (-0.1909, 1.365, -0.2182), (-0.2019, 1.412, -0.0332), (-0.388, 1.368, -0.0332), (0.7282, -0.838, -0.216), (0.7724, -0.8813, -0.0351), (0.9063, -0.7449, -0.0351), (-1.446, -0.5091, -0.2728), (-1.493, -0.5274, -0.08822), (-1.423, -0.7053, -0.08822), (-0.1155, 0.007312, 3.799), (0.006605, 0.1285, 3.799), (-0.6662, 0.63, 4.135), (0.04605, 0.08873, 3.962), (-0.0761, -0.03245, 3.962), (0.4357, -0.5468, 2.867), (0.3291, -0.6255, 2.876), (0.2554, -0.5215, 2.914), (0.3621, -0.4427, 2.905), (0.5039, -0.632, 3.337), (0.2217, -0.133, 2.405), (0.004866, -0.2746, 2.405), (-0.02662, -0.1895, 2.671), (0.1788, -0.01049, 2.671), (0.3492, -0.4007, 2.597), (0.1016, -0.3863, 2.501), (0.04784, -0.304, 2.696), (0.2313, -0.1841, 2.696), (0.186, -0.4836, 2.584), (0.1407, -0.4144, 2.749), (0.2951, -0.3135, 2.749), (-0.01322, -0.1892, 4.029), (0.1926, -0.03628, 4.06), (0.1647, -0.2167, 4.06), (-0.1787, -0.1223, 5.288), (0.01473, -0.008728, 4.029), (-0.2078, -0.01041, 2.754), (-0.01383, 0.2059, 2.754), (0.2157, -0.01414, 2.954), (0.0359, -0.2147, 2.954), (0.2374, -0.0525, 3.284), (-0.1312, -0.05537, 3.161), (-0.003214, 0.1917, 2.836), (0.2575, -0.08809, 3.59), (0.114, -0.2482, 3.59), (-0.04392, -0.1067, 3.626), (0.09967, 0.05347, 3.626), (0.3741, 0.06012, 1.478), (-0.2063, -0.1425, 1.435), (0.1787, -0.3278, 1.512), (-0.04978, 0.2492, 1.744), (0.2294, 0.09748, 2.138), (0.07412, -0.2212, 2.144), (-0.2411, -0.06877, 2.088), (-0.08586, 0.25, 2.082), (0.3851, 0.05289, 0.581), (0.1888, -0.3503, 0.581), (-0.2102, -0.156, 0.6455), (-0.0139, 0.2472, 0.6455), (-0.3769, 1.321, -0.2182), (-0.2169, 0.3036, -0.03142), (0.1208, 0.3833, -0.03142), (0.1007, 0.4684, 0.3044), (-0.237, 0.3887, 0.3044), (0.3997, -0.1488, -0.04521), (0.4766, -0.2242, 0.2693), (0.8621, -0.7015, -0.216), (0.1669, -0.386, -0.04521), (0.2437, -0.4614, 0.2693), (-0.2505, -0.3319, -0.03848), (-0.3795, -0.003242, -0.03848), (-0.4652, -0.03689, 0.3024), (-0.3362, -0.3655, 0.3024), (-1.377, -0.6871, -0.2728)], [], [(81, 80, 71), (88, 85, 84), (26, 62, 61), (86, 76, 77), (74, 71, 78), (47, 61, 60), (29, 51, 48), (80, 86, 77), (87, 88, 73), (88, 84, 72), (83, 85, 86), (83, 86, 80), (85, 83, 84), (88, 72, 73), (0, 29, 27), (79, 74, 78), (26, 27, 62), (52, 69, 37), (29, 48, 27), (49, 47, 60), (51, 29, 30), (51, 30, 47), (53, 39, 67), (68, 36, 37), (38, 52, 37), (53, 67, 70), (69, 68, 37), (2, 28, 30), (62, 27, 48, 59), (46, 40, 43), (51, 47, 50), (10, 11, 51), (60, 57, 55), (60, 56, 59), (66, 64, 69), (68, 69, 65), (83, 80, 82), (22, 84, 21), (88, 87, 24), (23, 85, 89), (28, 26, 30), (27, 26, 28, 0), (89, 25, 24, 23), (81, 71, 72, 84), (82, 22, 21, 20), (76, 86, 87, 79), (75, 19, 18, 17), (74, 79, 87, 73), (50, 12, 11, 10), (3, 35, 5, 4), (28, 2, 1, 0), (52, 53, 70, 69), (71, 80, 77, 78), (59, 48, 49, 60), (36, 68, 67, 39), (26, 61, 47, 30), (29, 1, 2, 30), (1, 29, 0), (6, 31, 32, 7), (8, 7, 32, 33), (9, 8, 33, 34), (9, 34, 31, 6), (31, 35, 3, 32), (33, 32, 3, 4), (33, 4, 5, 34), (34, 5, 35, 31), (36, 40, 41, 37), (37, 41, 42, 38), (38, 42, 43, 39), (36, 39, 43, 40), (41, 44, 45, 42), (44, 41, 40), (43, 42, 45, 46), (44, 40, 6, 7), (44, 7, 8, 45), (45, 8, 9, 46), (40, 46, 9, 6), (48, 11, 12, 49), (51, 11, 48), (49, 12, 50, 47), (39, 54, 55, 38), (10, 51, 50), (52, 38, 55, 57), (52, 57, 58, 53), (53, 58, 54, 39), (54, 56, 60, 55), (57, 61, 62, 58), (56, 54, 58), (61, 57, 60), (56, 58, 62, 59), (13, 63, 65, 14), (15, 14, 65, 64), (16, 15, 64, 66), (16, 66, 63, 13), (63, 67, 68, 65), (69, 64, 65), (66, 70, 67, 63), (69, 70, 66), (72, 71, 13, 14), (72, 14, 15, 73), (73, 15, 16, 74), (71, 74, 16, 13), (76, 75, 17, 77), (78, 77, 17, 18), (78, 18, 19, 79), (79, 19, 75, 76), (80, 81, 22, 82), (22, 81, 84), (83, 20, 21, 84), (20, 83, 82), (86, 23, 24, 87), (23, 86, 85), (88, 25, 89, 85), (24, 25, 88)])
me_cube_002.materials.append(mat_material_010)
me_cube_002.use_remesh_fix_poles = True
me_cube_002.use_remesh_preserve_attributes = False
me_cube_002.use_mirror_vertex_groups = False
me_cube_002.update()
me_icosphere_013 = bpy.data.meshes.new('Icosphere.013')
me_icosphere_013.from_pydata([(0.1366, -0.002214, -0.926), (0.7236, -0.5257, -0.4472), (-0.1099, -0.8568, -0.3059), (-0.839, -0.01004, -0.5101), (-0.2764, 0.8506, -0.4472), (0.7278, 0.4548, -0.3625), (0.2764, -0.8506, 0.4472), (-0.8045, -0.5326, 0.3829), (-0.7753, 0.5502, 0.4098), (0.2434, 0.8985, 0.3802), (0.927, -0.04725, 0.5134), (-0.2519, -0.1367, 0.922)], [], [(0, 1, 2), (1, 0, 5), (0, 2, 3), (0, 3, 4), (0, 4, 5), (1, 5, 10), (2, 1, 6), (3, 2, 7), (4, 3, 8), (5, 4, 9), (1, 10, 6), (2, 6, 7), (3, 7, 8), (4, 8, 9), (5, 9, 10), (6, 10, 11), (7, 6, 11), (8, 7, 11), (9, 8, 11), (10, 9, 11)])
_uv = me_icosphere_013.uv_layers.new(name='UVMap')
_uv.uv.foreach_set('vector', [0.8182, 0.0, 0.7273, 0.1575, 0.9091, 0.1575, 0.7273, 0.1575, 0.6364, 0.0, 0.5455, 0.1575, 0.09091, 0.0, 0.0, 0.1575, 0.1818, 0.1575, 0.2727, 0.0, 0.1818, 0.1575, 0.3636, 0.1575, 0.4545, 0.0, 0.3636, 0.1575, 0.5455, 0.1575, 0.7273, 0.1575, 0.5455, 0.1575, 0.6364, 0.3149, 0.9091, 0.1575, 0.7273, 0.1575, 0.8182, 0.3149, 0.1818, 0.1575, 0.0, 0.1575, 0.09091, 0.3149, 0.3636, 0.1575, 0.1818, 0.1575, 0.2727, 0.3149, 0.5455, 0.1575, 0.3636, 0.1575, 0.4545, 0.3149, 0.7273, 0.1575, 0.6364, 0.3149, 0.8182, 0.3149, 0.9091, 0.1575, 0.8182, 0.3149, 1.0, 0.3149, 0.1818, 0.1575, 0.09091, 0.3149, 0.2727, 0.3149, 0.3636, 0.1575, 0.2727, 0.3149, 0.4545, 0.3149, 0.5455, 0.1575, 0.4545, 0.3149, 0.6364, 0.3149, 0.8182, 0.3149, 0.6364, 0.3149, 0.7273, 0.4724, 1.0, 0.3149, 0.8182, 0.3149, 0.9091, 0.4724, 0.2727, 0.3149, 0.09091, 0.3149, 0.1818, 0.4724, 0.4545, 0.3149, 0.2727, 0.3149, 0.3636, 0.4724, 0.6364, 0.3149, 0.4545, 0.3149, 0.5455, 0.4724])
me_icosphere_013.materials.append(mat_material_011)
me_icosphere_013.use_remesh_fix_poles = True
me_icosphere_013.use_remesh_preserve_attributes = False
me_icosphere_013.use_mirror_vertex_groups = False
me_icosphere_013.update()
me_icosphere_014 = bpy.data.meshes.new('Icosphere.014')
me_icosphere_014.from_pydata([(0.1105, 0.1455, -0.9959), (0.7599, -0.5393, -0.5063), (-0.346, -0.9223, -0.386), (-1.004, 0.03213, -0.502), (-0.2222, 0.7921, -0.2977), (0.7236, 0.5257, -0.4472), (0.1982, -0.9808, 0.1352), (-0.745, -0.4398, 0.5235), (-0.7807, 0.4389, 0.5286), (0.3583, 0.7947, 0.2897), (0.7201, 0.002604, 0.4328), (0.04219, -0.2771, 0.8629)], [], [(0, 1, 2), (1, 0, 5), (0, 2, 3), (0, 3, 4), (0, 4, 5), (1, 5, 10), (2, 1, 6), (3, 2, 7), (4, 3, 8), (5, 4, 9), (1, 10, 6), (2, 6, 7), (3, 7, 8), (4, 8, 9), (5, 9, 10), (6, 10, 11), (7, 6, 11), (8, 7, 11), (9, 8, 11), (10, 9, 11)])
_uv = me_icosphere_014.uv_layers.new(name='UVMap')
_uv.uv.foreach_set('vector', [0.8182, 0.0, 0.7273, 0.1575, 0.9091, 0.1575, 0.7273, 0.1575, 0.6364, 0.0, 0.5455, 0.1575, 0.09091, 0.0, 0.0, 0.1575, 0.1818, 0.1575, 0.2727, 0.0, 0.1818, 0.1575, 0.3636, 0.1575, 0.4545, 0.0, 0.3636, 0.1575, 0.5455, 0.1575, 0.7273, 0.1575, 0.5455, 0.1575, 0.6364, 0.3149, 0.9091, 0.1575, 0.7273, 0.1575, 0.8182, 0.3149, 0.1818, 0.1575, 0.0, 0.1575, 0.09091, 0.3149, 0.3636, 0.1575, 0.1818, 0.1575, 0.2727, 0.3149, 0.5455, 0.1575, 0.3636, 0.1575, 0.4545, 0.3149, 0.7273, 0.1575, 0.6364, 0.3149, 0.8182, 0.3149, 0.9091, 0.1575, 0.8182, 0.3149, 1.0, 0.3149, 0.1818, 0.1575, 0.09091, 0.3149, 0.2727, 0.3149, 0.3636, 0.1575, 0.2727, 0.3149, 0.4545, 0.3149, 0.5455, 0.1575, 0.4545, 0.3149, 0.6364, 0.3149, 0.8182, 0.3149, 0.6364, 0.3149, 0.7273, 0.4724, 1.0, 0.3149, 0.8182, 0.3149, 0.9091, 0.4724, 0.2727, 0.3149, 0.09091, 0.3149, 0.1818, 0.4724, 0.4545, 0.3149, 0.2727, 0.3149, 0.3636, 0.4724, 0.6364, 0.3149, 0.4545, 0.3149, 0.5455, 0.4724])
me_icosphere_014.materials.append(mat_material_013)
me_icosphere_014.use_remesh_fix_poles = True
me_icosphere_014.use_remesh_preserve_attributes = False
me_icosphere_014.use_mirror_vertex_groups = False
me_icosphere_014.update()
me_icosphere_015 = bpy.data.meshes.new('Icosphere.015')
me_icosphere_015.from_pydata([(0.0, 0.0, -1.0), (0.8919, -0.3457, -0.3944), (-0.09953, -0.9299, -0.3131), (-0.8457, -0.01494, -0.4131), (-0.01183, 0.8795, -0.5392), (0.7236, 0.5257, -0.4472), (0.4001, -0.8035, 0.249), (-0.6473, -0.6751, 0.2557), (-0.811, 0.5369, 0.4038), (0.378, 0.9786, 0.4479), (0.9175, 0.01505, 0.5879), (0.1403, -0.04719, 0.997)], [], [(0, 1, 2), (1, 0, 5), (0, 2, 3), (0, 3, 4), (0, 4, 5), (1, 5, 10), (2, 1, 6), (3, 2, 7), (4, 3, 8), (5, 4, 9), (1, 10, 6), (2, 6, 7), (3, 7, 8), (4, 8, 9), (5, 9, 10), (6, 10, 11), (7, 6, 11), (8, 7, 11), (9, 8, 11), (10, 9, 11)])
_uv = me_icosphere_015.uv_layers.new(name='UVMap')
_uv.uv.foreach_set('vector', [0.8182, 0.0, 0.7273, 0.1575, 0.9091, 0.1575, 0.7273, 0.1575, 0.6364, 0.0, 0.5455, 0.1575, 0.09091, 0.0, 0.0, 0.1575, 0.1818, 0.1575, 0.2727, 0.0, 0.1818, 0.1575, 0.3636, 0.1575, 0.4545, 0.0, 0.3636, 0.1575, 0.5455, 0.1575, 0.7273, 0.1575, 0.5455, 0.1575, 0.6364, 0.3149, 0.9091, 0.1575, 0.7273, 0.1575, 0.8182, 0.3149, 0.1818, 0.1575, 0.0, 0.1575, 0.09091, 0.3149, 0.3636, 0.1575, 0.1818, 0.1575, 0.2727, 0.3149, 0.5455, 0.1575, 0.3636, 0.1575, 0.4545, 0.3149, 0.7273, 0.1575, 0.6364, 0.3149, 0.8182, 0.3149, 0.9091, 0.1575, 0.8182, 0.3149, 1.0, 0.3149, 0.1818, 0.1575, 0.09091, 0.3149, 0.2727, 0.3149, 0.3636, 0.1575, 0.2727, 0.3149, 0.4545, 0.3149, 0.5455, 0.1575, 0.4545, 0.3149, 0.6364, 0.3149, 0.8182, 0.3149, 0.6364, 0.3149, 0.7273, 0.4724, 1.0, 0.3149, 0.8182, 0.3149, 0.9091, 0.4724, 0.2727, 0.3149, 0.09091, 0.3149, 0.1818, 0.4724, 0.4545, 0.3149, 0.2727, 0.3149, 0.3636, 0.4724, 0.6364, 0.3149, 0.4545, 0.3149, 0.5455, 0.4724])
me_icosphere_015.materials.append(mat_material_012)
me_icosphere_015.use_remesh_fix_poles = True
me_icosphere_015.use_remesh_preserve_attributes = False
me_icosphere_015.use_mirror_vertex_groups = False
me_icosphere_015.update()
me_cube_003 = bpy.data.meshes.new('Cube.003')
me_cube_003.from_pydata([(0.1867, -0.1859, -0.01655), (-0.1866, -0.1859, -0.01712), (-0.1867, 0.1859, 0.01655), (0.1866, 0.1859, 0.01712), (0.1867, -0.1867, -0.2073), (-0.1867, -0.1867, -0.2073), (-0.1867, 0.1867, -0.2073), (0.1867, 0.1867, -0.2073), (-0.02441, -0.09965, 2.453), (-0.05465, -0.08451, 2.453), (-0.04021, -0.05567, 2.463), (-0.009974, -0.0708, 2.463), (0.1199, -0.31, 1.073), (-0.1212, -0.309, 1.097), (-0.1264, -0.07498, 1.035), (0.1147, -0.07606, 1.011), (0.03619, 0.8084, 2.288), (0.06974, 0.8111, 2.288), (0.07191, 0.7844, 2.308), (0.03835, 0.7817, 2.308), (0.5732, -0.1792, 1.875), (0.5515, -0.2051, 1.875), (0.5371, -0.1931, 1.904), (0.5588, -0.1672, 1.904), (-0.6855, 0.5018, 2.265), (-0.6724, 0.5329, 2.265), (-0.6522, 0.5244, 2.291), (-0.6654, 0.4933, 2.291), (-0.4879, 1.064, 2.412), (-0.4561, 1.076, 2.412), (-0.4493, 1.057, 2.44), (-0.4811, 1.046, 2.44), (0.1022, 0.08612, 1.645), (0.01819, 0.1282, 1.645), (0.05461, 0.2306, 1.667), (0.1423, 0.1662, 1.673), (0.0874, 0.06444, 1.739), (0.009685, 0.1033, 1.739), (0.04679, 0.1775, 1.765), (0.1245, 0.1386, 1.765), (0.07506, 0.04632, 1.818), (0.002582, 0.0826, 1.818), (0.03718, 0.1517, 1.842), (0.1097, 0.1155, 1.842), (0.06406, 0.03019, 1.888), (-0.003743, 0.06413, 1.888), (0.02863, 0.1288, 1.911), (0.09644, 0.09487, 1.911), (0.05398, 0.01539, 1.953), (-0.009546, 0.04719, 1.953), (0.02078, 0.1078, 1.974), (0.08431, 0.07599, 1.974), (0.04456, 0.001574, 2.013), (-0.01496, 0.03137, 2.013), (0.01346, 0.08815, 2.033), (0.07298, 0.05836, 2.033), (0.03567, -0.01148, 2.07), (-0.02008, 0.01643, 2.07), (0.006537, 0.06961, 2.088), (0.06229, 0.0417, 2.088), (0.0272, -0.02391, 2.124), (-0.02495, 0.002197, 2.124), (-5.346e-05, 0.05195, 2.141), (0.0521, 0.02584, 2.141), (0.01909, -0.03582, 2.175), (-0.02962, -0.01144, 2.175), (-0.006368, 0.03503, 2.192), (0.04234, 0.01065, 2.192), (0.01127, -0.04728, 2.225), (-0.03412, -0.02456, 2.225), (-0.01245, 0.01874, 2.241), (0.03294, -0.003984, 2.241), (0.003721, -0.05836, 2.274), (-0.03846, -0.03725, 2.274), (-0.01832, 0.00299, 2.288), (0.02386, -0.01812, 2.288), (-0.0036, -0.06911, 2.32), (-0.04268, -0.04955, 2.32), (-0.02402, -0.01227, 2.333), (0.01506, -0.03183, 2.333), (-0.01072, -0.07955, 2.366), (-0.04677, -0.0615, 2.366), (-0.02956, -0.02711, 2.378), (0.006499, -0.04516, 2.378), (-0.01765, -0.08972, 2.41), (-0.05076, -0.07315, 2.41), (-0.03495, -0.04156, 2.421), (-0.001838, -0.05814, 2.421), (0.138, -0.1286, 1.261), (-0.05017, -0.1186, 1.298), (-0.06617, 0.02781, 1.175), (0.122, 0.01781, 1.138), (0.1461, -0.02355, 1.36), (-0.01029, -0.01525, 1.39), (-0.02359, 0.1064, 1.288), (0.1328, 0.09807, 1.258), (0.153, 0.06701, 1.445), (0.02409, 0.07386, 1.47), (0.01313, 0.1741, 1.385), (0.1421, 0.1673, 1.36), (0.1648, -0.2245, 0.3069), (-0.1667, -0.2244, 0.3059), (-0.1668, 0.1017, 0.3654), (0.1647, 0.1016, 0.3664), (0.1479, -0.256, 0.5688), (-0.1514, -0.2559, 0.5679), (-0.1515, 0.03854, 0.6217), (0.1478, 0.03846, 0.6226), (0.1324, -0.2847, 0.8077), (-0.1375, -0.2846, 0.8069), (-0.1376, -0.01906, 0.8554), (0.1324, -0.01914, 0.8562), (0.04489, 0.3275, 1.604), (0.1385, 0.335, 1.604), (0.1445, 0.2604, 1.661), (0.04388, 0.3836, 1.684), (0.1304, 0.3906, 1.684), (0.136, 0.3216, 1.736), (0.04946, 0.3146, 1.736), (0.04303, 0.4306, 1.751), (0.1237, 0.4371, 1.751), (0.1289, 0.3728, 1.8), (0.04823, 0.3662, 1.8), (0.04227, 0.4724, 1.81), (0.1178, 0.4785, 1.81), (0.1226, 0.4183, 1.856), (0.04714, 0.4122, 1.856), (0.04158, 0.5107, 1.865), (0.1123, 0.5164, 1.865), (0.1168, 0.46, 1.907), (0.04614, 0.4543, 1.907), (0.04093, 0.5465, 1.915), (0.1072, 0.5518, 1.915), (0.1114, 0.499, 1.956), (0.0452, 0.4936, 1.956), (0.04032, 0.5802, 1.964), (0.1023, 0.5853, 1.964), (0.1063, 0.5358, 2.001), (0.04432, 0.5308, 2.001), (0.03974, 0.6124, 2.009), (0.09775, 0.6171, 2.009), (0.1015, 0.5709, 2.044), (0.04348, 0.5662, 2.044), (0.03918, 0.6432, 2.053), (0.09334, 0.6476, 2.053), (0.09684, 0.6044, 2.086), (0.04267, 0.6001, 2.086), (0.03864, 0.6729, 2.095), (0.0891, 0.677, 2.095), (0.09236, 0.6368, 2.126), (0.0419, 0.6327, 2.126), (0.03812, 0.7016, 2.136), (0.08501, 0.7054, 2.136), (0.08803, 0.668, 2.164), (0.04115, 0.6642, 2.164), (0.03762, 0.7294, 2.176), (0.08103, 0.7329, 2.176), (0.08383, 0.6983, 2.202), (0.04042, 0.6948, 2.202), (0.03713, 0.7564, 2.214), (0.07717, 0.7597, 2.214), (0.07976, 0.7277, 2.238), (0.03971, 0.7245, 2.238), (0.03665, 0.7827, 2.251), (0.07341, 0.7857, 2.251), (0.07578, 0.7564, 2.274), (0.03902, 0.7534, 2.274), (0.2445, 0.1334, 1.541), (0.186, 0.06347, 1.541), (0.1473, 0.09584, 1.617), (0.2059, 0.1657, 1.617), (0.2938, 0.08647, 1.591), (0.2408, 0.02316, 1.591), (0.2058, 0.05247, 1.66), (0.2588, 0.1158, 1.66), (0.3351, 0.04727, 1.633), (0.2867, -0.01052, 1.633), (0.2547, 0.01624, 1.696), (0.3031, 0.07403, 1.696), (0.3717, 0.01237, 1.67), (0.3275, -0.04051, 1.67), (0.2982, -0.01602, 1.728), (0.3425, 0.03686, 1.728), (0.4054, -0.01964, 1.704), (0.3649, -0.06802, 1.704), (0.3381, -0.04562, 1.757), (0.3787, 0.002761, 1.757), (0.4368, -0.04953, 1.737), (0.3999, -0.0937, 1.737), (0.3754, -0.07325, 1.785), (0.4124, -0.02908, 1.785), (0.4665, -0.07777, 1.767), (0.4329, -0.118, 1.767), (0.4106, -0.09935, 1.81), (0.4443, -0.05915, 1.81), (0.4948, -0.1047, 1.796), (0.4643, -0.1411, 1.796), (0.4442, -0.1242, 1.835), (0.4747, -0.08779, 1.835), (0.5219, -0.1304, 1.823), (0.4944, -0.1632, 1.823), (0.4763, -0.148, 1.859), (0.5037, -0.1152, 1.859), (0.548, -0.1552, 1.85), (0.5234, -0.1845, 1.85), (0.5072, -0.171, 1.882), (0.5318, -0.1417, 1.882), (-0.01694, 0.1851, 1.538), (0.022, 0.2812, 1.538), (0.09217, 0.2528, 1.609), (0.05322, 0.1567, 1.609), (-0.07659, 0.2105, 1.609), (-0.03846, 0.3046, 1.609), (0.03024, 0.2767, 1.678), (-0.007894, 0.1826, 1.678), (-0.1347, 0.2351, 1.678), (-0.09733, 0.3273, 1.678), (-0.03007, 0.3, 1.746), (-0.06741, 0.2079, 1.746), (-0.1918, 0.2594, 1.745), (-0.1552, 0.3496, 1.745), (-0.08935, 0.3229, 1.812), (-0.1259, 0.2327, 1.812), (-0.3317, 0.3257, 1.899), (-0.2939, 0.42, 1.899), (-0.2605, 0.3857, 1.965), (-0.2822, 0.3048, 1.962), (-0.3838, 0.3516, 1.952), (-0.3542, 0.4216, 1.952), (-0.309, 0.4025, 2.01), (-0.3385, 0.3325, 2.01), (-0.4276, 0.3734, 1.998), (-0.4005, 0.4378, 1.998), (-0.3589, 0.4202, 2.051), (-0.386, 0.3559, 2.051), (-0.467, 0.393, 2.039), (-0.442, 0.4523, 2.039), (-0.4036, 0.4361, 2.088), (-0.4286, 0.3768, 2.088), (-0.5032, 0.411, 2.076), (-0.4802, 0.4656, 2.076), (-0.4448, 0.4507, 2.122), (-0.4679, 0.3961, 2.122), (-0.5371, 0.4279, 2.112), (-0.5159, 0.4782, 2.112), (-0.4834, 0.4645, 2.153), (-0.5046, 0.4142, 2.153), (-0.5693, 0.4439, 2.145), (-0.5499, 0.49, 2.145), (-0.52, 0.4775, 2.183), (-0.5395, 0.4314, 2.183), (-0.6, 0.4592, 2.177), (-0.5822, 0.5014, 2.177), (-0.555, 0.4899, 2.212), (-0.5727, 0.4477, 2.212), (-0.6295, 0.4739, 2.207), (-0.6133, 0.5123, 2.207), (-0.5885, 0.5018, 2.239), (-0.6047, 0.4634, 2.239), (-0.658, 0.4881, 2.237), (-0.6433, 0.5228, 2.237), (-0.6209, 0.5133, 2.266), (-0.6355, 0.4786, 2.266), (-0.2076, 0.467, 1.899), (-0.1903, 0.4193, 1.968), (-0.31, 0.5055, 1.955), (-0.2345, 0.5328, 1.955), (-0.2183, 0.4883, 2.019), (-0.2938, 0.4609, 2.019), (-0.3282, 0.5626, 2.001), (-0.2572, 0.5884, 2.001), (-0.242, 0.5464, 2.062), (-0.313, 0.5207, 2.062), (-0.3445, 0.6139, 2.043), (-0.2775, 0.6381, 2.043), (-0.2631, 0.5986, 2.101), (-0.3301, 0.5743, 2.101), (-0.3595, 0.661, 2.082), (-0.2962, 0.684, 2.082), (-0.2826, 0.6466, 2.136), (-0.3459, 0.6236, 2.136), (-0.3736, 0.7053, 2.118), (-0.3137, 0.727, 2.118), (-0.3009, 0.6916, 2.17), (-0.3608, 0.6699, 2.17), (-0.3869, 0.7472, 2.153), (-0.3303, 0.7677, 2.153), (-0.3182, 0.7343, 2.201), (-0.3748, 0.7137, 2.201), (-0.3996, 0.7872, 2.185), (-0.3462, 0.8065, 2.185), (-0.3348, 0.775, 2.231), (-0.3882, 0.7556, 2.231), (-0.4119, 0.8256, 2.217), (-0.3614, 0.8439, 2.217), (-0.3506, 0.8141, 2.26), (-0.4011, 0.7958, 2.26), (-0.4237, 0.8626, 2.247), (-0.3761, 0.8799, 2.247), (-0.3659, 0.8518, 2.288), (-0.4135, 0.8346, 2.288), (-0.4351, 0.8985, 2.277), (-0.3904, 0.9148, 2.277), (-0.3808, 0.8883, 2.315), (-0.4255, 0.8721, 2.315), (-0.4462, 0.9334, 2.305), (-0.4042, 0.9486, 2.305), (-0.3952, 0.9238, 2.341), (-0.4372, 0.9085, 2.341), (-0.457, 0.9673, 2.333), (-0.4176, 0.9816, 2.333), (-0.4092, 0.9583, 2.367), (-0.4486, 0.944, 2.367), (-0.4675, 1.0, 2.36), (-0.4307, 1.014, 2.36), (-0.4229, 0.992, 2.392), (-0.4596, 0.9786, 2.392), (-0.4778, 1.033, 2.387), (-0.4436, 1.045, 2.387), (-0.4362, 1.025, 2.416), (-0.4705, 1.012, 2.416), (-0.01694, 0.1851, 1.538), (0.022, 0.2812, 1.538), (0.05322, 0.1567, 1.609)], [(213, 209)], [(43, 40, 36, 39), (42, 43, 39, 38), (220, 224, 263), (33, 207, 97), (41, 42, 38, 37), (226, 264, 225), (40, 41, 37, 36), (39, 36, 32, 35), (11, 10, 9, 8), (38, 39, 35, 34), (208, 98, 207), (37, 38, 34, 33), (36, 37, 33, 32), (3, 0, 4, 7), (32, 33, 97, 168), (34, 112, 33), (2, 3, 7, 6), (112, 208, 207), (1, 2, 6, 5), (0, 1, 5, 4), (31, 30, 29, 28), (169, 32, 168), (208, 112, 113), (27, 26, 25, 24), (23, 22, 21, 20), (207, 98, 97), (97, 96, 168), (114, 34, 35), (222, 226, 223, 219), (220, 219, 223, 224), (19, 18, 17, 16), (113, 170, 167, 99), (222, 221, 264, 226), (33, 323, 321, 207), (208, 113, 99, 98), (207, 321, 322, 112), (4, 5, 6, 7), (221, 220, 263, 264), (96, 99, 167, 168), (114, 35, 170, 113), (170, 35, 32, 169), (44, 45, 41, 40), (45, 46, 42, 41), (46, 47, 43, 42), (47, 44, 40, 43), (48, 49, 45, 44), (49, 50, 46, 45), (50, 51, 47, 46), (51, 48, 44, 47), (52, 53, 49, 48), (53, 54, 50, 49), (54, 55, 51, 50), (55, 52, 48, 51), (56, 57, 53, 52), (57, 58, 54, 53), (58, 59, 55, 54), (59, 56, 52, 55), (60, 61, 57, 56), (61, 62, 58, 57), (62, 63, 59, 58), (63, 60, 56, 59), (64, 65, 61, 60), (65, 66, 62, 61), (66, 67, 63, 62), (67, 64, 60, 63), (68, 69, 65, 64), (69, 70, 66, 65), (70, 71, 67, 66), (71, 68, 64, 67), (72, 73, 69, 68), (73, 74, 70, 69), (74, 75, 71, 70), (75, 72, 68, 71), (76, 77, 73, 72), (77, 78, 74, 73), (78, 79, 75, 74), (79, 76, 72, 75), (80, 81, 77, 76), (81, 82, 78, 77), (82, 83, 79, 78), (83, 80, 76, 79), (84, 85, 81, 80), (85, 86, 82, 81), (86, 87, 83, 82), (87, 84, 80, 83), (8, 9, 85, 84), (9, 10, 86, 85), (10, 11, 87, 86), (11, 8, 84, 87), (88, 89, 13, 12), (89, 90, 14, 13), (90, 91, 15, 14), (91, 88, 12, 15), (92, 93, 89, 88), (93, 94, 90, 89), (94, 95, 91, 90), (95, 92, 88, 91), (96, 97, 93, 92), (97, 98, 94, 93), (98, 99, 95, 94), (99, 96, 92, 95), (100, 101, 1, 0), (101, 102, 2, 1), (102, 103, 3, 2), (103, 100, 0, 3), (104, 105, 101, 100), (105, 106, 102, 101), (106, 107, 103, 102), (107, 104, 100, 103), (108, 109, 105, 104), (109, 110, 106, 105), (110, 111, 107, 106), (111, 108, 104, 107), (12, 13, 109, 108), (13, 14, 110, 109), (14, 15, 111, 110), (15, 12, 108, 111), (115, 116, 113, 112), (116, 117, 114, 113), (117, 118, 34, 114), (118, 115, 112, 34), (119, 120, 116, 115), (120, 121, 117, 116), (121, 122, 118, 117), (122, 119, 115, 118), (123, 124, 120, 119), (124, 125, 121, 120), (125, 126, 122, 121), (126, 123, 119, 122), (127, 128, 124, 123), (128, 129, 125, 124), (129, 130, 126, 125), (130, 127, 123, 126), (131, 132, 128, 127), (132, 133, 129, 128), (133, 134, 130, 129), (134, 131, 127, 130), (135, 136, 132, 131), (136, 137, 133, 132), (137, 138, 134, 133), (138, 135, 131, 134), (139, 140, 136, 135), (140, 141, 137, 136), (141, 142, 138, 137), (142, 139, 135, 138), (143, 144, 140, 139), (144, 145, 141, 140), (145, 146, 142, 141), (146, 143, 139, 142), (147, 148, 144, 143), (148, 149, 145, 144), (149, 150, 146, 145), (150, 147, 143, 146), (151, 152, 148, 147), (152, 153, 149, 148), (153, 154, 150, 149), (154, 151, 147, 150), (155, 156, 152, 151), (156, 157, 153, 152), (157, 158, 154, 153), (158, 155, 151, 154), (159, 160, 156, 155), (160, 161, 157, 156), (161, 162, 158, 157), (162, 159, 155, 158), (163, 164, 160, 159), (164, 165, 161, 160), (165, 166, 162, 161), (166, 163, 159, 162), (16, 17, 164, 163), (17, 18, 165, 164), (18, 19, 166, 165), (19, 16, 163, 166), (171, 172, 168, 167), (172, 173, 169, 168), (173, 174, 170, 169), (174, 171, 167, 170), (175, 176, 172, 171), (176, 177, 173, 172), (177, 178, 174, 173), (178, 175, 171, 174), (179, 180, 176, 175), (180, 181, 177, 176), (181, 182, 178, 177), (182, 179, 175, 178), (183, 184, 180, 179), (184, 185, 181, 180), (185, 186, 182, 181), (186, 183, 179, 182), (187, 188, 184, 183), (188, 189, 185, 184), (189, 190, 186, 185), (190, 187, 183, 186), (191, 192, 188, 187), (192, 193, 189, 188), (193, 194, 190, 189), (194, 191, 187, 190), (195, 196, 192, 191), (196, 197, 193, 192), (197, 198, 194, 193), (198, 195, 191, 194), (199, 200, 196, 195), (200, 201, 197, 196), (201, 202, 198, 197), (202, 199, 195, 198), (203, 204, 200, 199), (204, 205, 201, 200), (205, 206, 202, 201), (206, 203, 199, 202), (20, 21, 204, 203), (21, 22, 205, 204), (22, 23, 206, 205), (23, 20, 203, 206), (211, 212, 322, 321), (214, 211, 321, 323), (215, 216, 212, 211), (216, 217, 213, 212), (217, 218, 214, 213), (218, 215, 211, 214), (219, 220, 216, 215), (220, 221, 217, 216), (221, 222, 218, 217), (222, 219, 215, 218), (227, 228, 224, 223), (228, 229, 225, 224), (229, 230, 226, 225), (230, 227, 223, 226), (231, 232, 228, 227), (232, 233, 229, 228), (233, 234, 230, 229), (234, 231, 227, 230), (235, 236, 232, 231), (236, 237, 233, 232), (237, 238, 234, 233), (238, 235, 231, 234), (239, 240, 236, 235), (240, 241, 237, 236), (241, 242, 238, 237), (242, 239, 235, 238), (243, 244, 240, 239), (244, 245, 241, 240), (245, 246, 242, 241), (246, 243, 239, 242), (247, 248, 244, 243), (248, 249, 245, 244), (249, 250, 246, 245), (250, 247, 243, 246), (251, 252, 248, 247), (252, 253, 249, 248), (253, 254, 250, 249), (254, 251, 247, 250), (255, 256, 252, 251), (256, 257, 253, 252), (257, 258, 254, 253), (258, 255, 251, 254), (259, 260, 256, 255), (260, 261, 257, 256), (261, 262, 258, 257), (262, 259, 255, 258), (24, 25, 260, 259), (25, 26, 261, 260), (26, 27, 262, 261), (27, 24, 259, 262), (265, 266, 263, 224), (266, 267, 264, 263), (267, 268, 225, 264), (268, 265, 224, 225), (269, 270, 266, 265), (270, 271, 267, 266), (271, 272, 268, 267), (272, 269, 265, 268), (273, 274, 270, 269), (274, 275, 271, 270), (275, 276, 272, 271), (276, 273, 269, 272), (277, 278, 274, 273), (278, 279, 275, 274), (279, 280, 276, 275), (280, 277, 273, 276), (281, 282, 278, 277), (282, 283, 279, 278), (283, 284, 280, 279), (284, 281, 277, 280), (285, 286, 282, 281), (286, 287, 283, 282), (287, 288, 284, 283), (288, 285, 281, 284), (289, 290, 286, 285), (290, 291, 287, 286), (291, 292, 288, 287), (292, 289, 285, 288), (293, 294, 290, 289), (294, 295, 291, 290), (295, 296, 292, 291), (296, 293, 289, 292), (297, 298, 294, 293), (298, 299, 295, 294), (299, 300, 296, 295), (300, 297, 293, 296), (301, 302, 298, 297), (302, 303, 299, 298), (303, 304, 300, 299), (304, 301, 297, 300), (305, 306, 302, 301), (306, 307, 303, 302), (307, 308, 304, 303), (308, 305, 301, 304), (309, 310, 306, 305), (310, 311, 307, 306), (311, 312, 308, 307), (312, 309, 305, 308), (313, 314, 310, 309), (314, 315, 311, 310), (315, 316, 312, 311), (316, 313, 309, 312), (317, 318, 314, 313), (318, 319, 315, 314), (319, 320, 316, 315), (320, 317, 313, 316), (28, 29, 318, 317), (29, 30, 319, 318), (30, 31, 320, 319), (31, 28, 317, 320)])
me_cube_003.materials.append(mat_material_015)
me_cube_003.use_remesh_fix_poles = True
me_cube_003.use_remesh_preserve_attributes = False
me_cube_003.use_mirror_vertex_groups = False
me_cube_003.update()
me_icosphere_016 = bpy.data.meshes.new('Icosphere.016')
me_icosphere_016.from_pydata([(-0.2985, 0.04236, -0.987), (0.5261, -0.7222, -0.4641), (-0.2565, -0.7775, -0.4535), (-0.8042, -0.04237, -0.529), (-0.1669, 0.8353, -0.4108), (0.576, 0.2929, -0.7955), (0.3126, -0.8442, 0.4223), (-0.708, -0.4237, 0.3891), (-0.5523, 0.3215, 0.3867), (0.2579, 0.7959, 0.1645), (0.9244, -0.08047, 0.08822), (0.2431, -0.2145, 0.8128)], [], [(0, 1, 2), (1, 0, 5), (0, 2, 3), (0, 3, 4), (0, 4, 5), (1, 5, 10), (2, 1, 6), (3, 2, 7), (4, 3, 8), (5, 4, 9), (1, 10, 6), (2, 6, 7), (3, 7, 8), (4, 8, 9), (5, 9, 10), (6, 10, 11), (7, 6, 11), (8, 7, 11), (9, 8, 11), (10, 9, 11)])
_uv = me_icosphere_016.uv_layers.new(name='UVMap')
_uv.uv.foreach_set('vector', [0.8182, 0.0, 0.7273, 0.1575, 0.9091, 0.1575, 0.7273, 0.1575, 0.6364, 0.0, 0.5455, 0.1575, 0.09091, 0.0, 0.0, 0.1575, 0.1818, 0.1575, 0.2727, 0.0, 0.1818, 0.1575, 0.3636, 0.1575, 0.4545, 0.0, 0.3636, 0.1575, 0.5455, 0.1575, 0.7273, 0.1575, 0.5455, 0.1575, 0.6364, 0.3149, 0.9091, 0.1575, 0.7273, 0.1575, 0.8182, 0.3149, 0.1818, 0.1575, 0.0, 0.1575, 0.09091, 0.3149, 0.3636, 0.1575, 0.1818, 0.1575, 0.2727, 0.3149, 0.5455, 0.1575, 0.3636, 0.1575, 0.4545, 0.3149, 0.7273, 0.1575, 0.6364, 0.3149, 0.8182, 0.3149, 0.9091, 0.1575, 0.8182, 0.3149, 1.0, 0.3149, 0.1818, 0.1575, 0.09091, 0.3149, 0.2727, 0.3149, 0.3636, 0.1575, 0.2727, 0.3149, 0.4545, 0.3149, 0.5455, 0.1575, 0.4545, 0.3149, 0.6364, 0.3149, 0.8182, 0.3149, 0.6364, 0.3149, 0.7273, 0.4724, 1.0, 0.3149, 0.8182, 0.3149, 0.9091, 0.4724, 0.2727, 0.3149, 0.09091, 0.3149, 0.1818, 0.4724, 0.4545, 0.3149, 0.2727, 0.3149, 0.3636, 0.4724, 0.6364, 0.3149, 0.4545, 0.3149, 0.5455, 0.4724])
me_icosphere_016.materials.append(mat_material_016)
me_icosphere_016.use_remesh_fix_poles = True
me_icosphere_016.use_remesh_preserve_attributes = False
me_icosphere_016.use_mirror_vertex_groups = False
me_icosphere_016.update()
me_icosphere_017 = bpy.data.meshes.new('Icosphere.017')
me_icosphere_017.from_pydata([(0.05035, -0.1179, -0.9286), (0.7383, -0.577, -0.2875), (-0.3994, -0.7413, -0.4751), (-0.8337, 0.2698, -0.3081), (-0.2525, 0.7865, -0.4356), (0.734, 0.3896, -0.391), (0.263, -0.793, 0.5454), (-0.748, -0.4778, 0.6075), (-0.5649, 0.5103, 0.3578), (0.3792, 0.8483, 0.31), (0.8789, 0.03877, 0.5029), (-0.1373, 0.01893, 0.8385)], [], [(0, 1, 2), (1, 0, 5), (0, 2, 3), (0, 3, 4), (0, 4, 5), (1, 5, 10), (2, 1, 6), (3, 2, 7), (4, 3, 8), (5, 4, 9), (1, 10, 6), (2, 6, 7), (3, 7, 8), (4, 8, 9), (5, 9, 10), (6, 10, 11), (7, 6, 11), (8, 7, 11), (9, 8, 11), (10, 9, 11)])
_uv = me_icosphere_017.uv_layers.new(name='UVMap')
_uv.uv.foreach_set('vector', [0.8182, 0.0, 0.7273, 0.1575, 0.9091, 0.1575, 0.7273, 0.1575, 0.6364, 0.0, 0.5455, 0.1575, 0.09091, 0.0, 0.0, 0.1575, 0.1818, 0.1575, 0.2727, 0.0, 0.1818, 0.1575, 0.3636, 0.1575, 0.4545, 0.0, 0.3636, 0.1575, 0.5455, 0.1575, 0.7273, 0.1575, 0.5455, 0.1575, 0.6364, 0.3149, 0.9091, 0.1575, 0.7273, 0.1575, 0.8182, 0.3149, 0.1818, 0.1575, 0.0, 0.1575, 0.09091, 0.3149, 0.3636, 0.1575, 0.1818, 0.1575, 0.2727, 0.3149, 0.5455, 0.1575, 0.3636, 0.1575, 0.4545, 0.3149, 0.7273, 0.1575, 0.6364, 0.3149, 0.8182, 0.3149, 0.9091, 0.1575, 0.8182, 0.3149, 1.0, 0.3149, 0.1818, 0.1575, 0.09091, 0.3149, 0.2727, 0.3149, 0.3636, 0.1575, 0.2727, 0.3149, 0.4545, 0.3149, 0.5455, 0.1575, 0.4545, 0.3149, 0.6364, 0.3149, 0.8182, 0.3149, 0.6364, 0.3149, 0.7273, 0.4724, 1.0, 0.3149, 0.8182, 0.3149, 0.9091, 0.4724, 0.2727, 0.3149, 0.09091, 0.3149, 0.1818, 0.4724, 0.4545, 0.3149, 0.2727, 0.3149, 0.3636, 0.4724, 0.6364, 0.3149, 0.4545, 0.3149, 0.5455, 0.4724])
me_icosphere_017.materials.append(mat_material_014)
me_icosphere_017.use_remesh_fix_poles = True
me_icosphere_017.use_remesh_preserve_attributes = False
me_icosphere_017.use_mirror_vertex_groups = False
me_icosphere_017.update()
me_cone_001 = bpy.data.meshes.new('Cone.001')
me_cone_001.from_pydata([(0.0, 1.0, -1.0), (0.7071, 0.7071, -1.0), (1.0, -4.371e-08, -1.0), (0.7071, -0.7071, -1.0), (-8.742e-08, -1.0, -1.0), (-0.7071, -0.7071, -1.0), (-1.0, 1.192e-08, -1.0), (-0.7071, 0.7071, -1.0), (0.0, 0.0, 0.3143)], [], [(0, 8, 1), (1, 8, 2), (2, 8, 3), (3, 8, 4), (4, 8, 5), (5, 8, 6), (6, 8, 7), (7, 8, 0), (0, 1, 2, 3, 4, 5, 6, 7)])
_uv = me_cone_001.uv_layers.new(name='UVMap')
_uv.uv.foreach_set('vector', [0.25, 0.49, 0.25, 0.25, 0.4197, 0.4197, 0.4197, 0.4197, 0.25, 0.25, 0.49, 0.25, 0.49, 0.25, 0.25, 0.25, 0.4197, 0.08029, 0.4197, 0.08029, 0.25, 0.25, 0.25, 0.01, 0.25, 0.01, 0.25, 0.25, 0.08029, 0.08029, 0.08029, 0.08029, 0.25, 0.25, 0.01, 0.25, 0.01, 0.25, 0.25, 0.25, 0.08029, 0.4197, 0.08029, 0.4197, 0.25, 0.25, 0.25, 0.49, 0.75, 0.49, 0.9197, 0.4197, 0.99, 0.25, 0.9197, 0.08029, 0.75, 0.01, 0.5803, 0.08029, 0.51, 0.25, 0.5803, 0.4197])
me_cone_001.materials.append(mat_material_020)
me_cone_001.use_remesh_fix_poles = True
me_cone_001.use_remesh_preserve_attributes = False
me_cone_001.use_mirror_vertex_groups = False
me_cone_001.update()
me_cone_002 = bpy.data.meshes.new('Cone.002')
me_cone_002.from_pydata([(0.0, 1.0, -1.0), (0.7071, 0.7071, -1.0), (1.0, -4.371e-08, -1.0), (0.7071, -0.7071, -1.0), (-8.742e-08, -1.0, -1.0), (-0.7071, -0.7071, -1.0), (-1.0, 1.192e-08, -1.0), (-0.7071, 0.7071, -1.0), (0.0, 0.0, 0.3143)], [], [(0, 8, 1), (1, 8, 2), (2, 8, 3), (3, 8, 4), (4, 8, 5), (5, 8, 6), (6, 8, 7), (7, 8, 0), (0, 1, 2, 3, 4, 5, 6, 7)])
_uv = me_cone_002.uv_layers.new(name='UVMap')
_uv.uv.foreach_set('vector', [0.25, 0.49, 0.25, 0.25, 0.4197, 0.4197, 0.4197, 0.4197, 0.25, 0.25, 0.49, 0.25, 0.49, 0.25, 0.25, 0.25, 0.4197, 0.08029, 0.4197, 0.08029, 0.25, 0.25, 0.25, 0.01, 0.25, 0.01, 0.25, 0.25, 0.08029, 0.08029, 0.08029, 0.08029, 0.25, 0.25, 0.01, 0.25, 0.01, 0.25, 0.25, 0.25, 0.08029, 0.4197, 0.08029, 0.4197, 0.25, 0.25, 0.25, 0.49, 0.75, 0.49, 0.9197, 0.4197, 0.99, 0.25, 0.9197, 0.08029, 0.75, 0.01, 0.5803, 0.08029, 0.51, 0.25, 0.5803, 0.4197])
me_cone_002.materials.append(mat_material_021)
me_cone_002.use_remesh_fix_poles = True
me_cone_002.use_remesh_preserve_attributes = False
me_cone_002.use_mirror_vertex_groups = False
me_cone_002.update()
me_cone_003 = bpy.data.meshes.new('Cone.003')
me_cone_003.from_pydata([(0.0, 1.0, -1.0), (0.7071, 0.7071, -1.0), (1.0, -4.371e-08, -1.0), (0.7071, -0.7071, -1.0), (-8.742e-08, -1.0, -1.0), (-0.7071, -0.7071, -1.0), (-1.0, 1.192e-08, -1.0), (-0.7071, 0.7071, -1.0), (0.0, 0.0, 0.3143)], [], [(0, 8, 1), (1, 8, 2), (2, 8, 3), (3, 8, 4), (4, 8, 5), (5, 8, 6), (6, 8, 7), (7, 8, 0), (0, 1, 2, 3, 4, 5, 6, 7)])
_uv = me_cone_003.uv_layers.new(name='UVMap')
_uv.uv.foreach_set('vector', [0.25, 0.49, 0.25, 0.25, 0.4197, 0.4197, 0.4197, 0.4197, 0.25, 0.25, 0.49, 0.25, 0.49, 0.25, 0.25, 0.25, 0.4197, 0.08029, 0.4197, 0.08029, 0.25, 0.25, 0.25, 0.01, 0.25, 0.01, 0.25, 0.25, 0.08029, 0.08029, 0.08029, 0.08029, 0.25, 0.25, 0.01, 0.25, 0.01, 0.25, 0.25, 0.25, 0.08029, 0.4197, 0.08029, 0.4197, 0.25, 0.25, 0.25, 0.49, 0.75, 0.49, 0.9197, 0.4197, 0.99, 0.25, 0.9197, 0.08029, 0.75, 0.01, 0.5803, 0.08029, 0.51, 0.25, 0.5803, 0.4197])
me_cone_003.materials.append(mat_material_022)
me_cone_003.use_remesh_fix_poles = True
me_cone_003.use_remesh_preserve_attributes = False
me_cone_003.use_mirror_vertex_groups = False
me_cone_003.update()
me_cone_004 = bpy.data.meshes.new('Cone.004')
me_cone_004.from_pydata([(0.0, 1.0, -1.0), (0.7071, 0.7071, -1.0), (1.0, -4.371e-08, -1.0), (0.7071, -0.7071, -1.0), (-8.742e-08, -1.0, -1.0), (-0.7071, -0.7071, -1.0), (-1.0, 1.192e-08, -1.0), (-0.7071, 0.7071, -1.0), (0.0, 0.0, 0.3143)], [], [(0, 8, 1), (1, 8, 2), (2, 8, 3), (3, 8, 4), (4, 8, 5), (5, 8, 6), (6, 8, 7), (7, 8, 0), (0, 1, 2, 3, 4, 5, 6, 7)])
_uv = me_cone_004.uv_layers.new(name='UVMap')
_uv.uv.foreach_set('vector', [0.25, 0.49, 0.25, 0.25, 0.4197, 0.4197, 0.4197, 0.4197, 0.25, 0.25, 0.49, 0.25, 0.49, 0.25, 0.25, 0.25, 0.4197, 0.08029, 0.4197, 0.08029, 0.25, 0.25, 0.25, 0.01, 0.25, 0.01, 0.25, 0.25, 0.08029, 0.08029, 0.08029, 0.08029, 0.25, 0.25, 0.01, 0.25, 0.01, 0.25, 0.25, 0.25, 0.08029, 0.4197, 0.08029, 0.4197, 0.25, 0.25, 0.25, 0.49, 0.75, 0.49, 0.9197, 0.4197, 0.99, 0.25, 0.9197, 0.08029, 0.75, 0.01, 0.5803, 0.08029, 0.51, 0.25, 0.5803, 0.4197])
me_cone_004.materials.append(mat_material_019)
me_cone_004.use_remesh_fix_poles = True
me_cone_004.use_remesh_preserve_attributes = False
me_cone_004.use_mirror_vertex_groups = False
me_cone_004.update()
me_cone_005 = bpy.data.meshes.new('Cone.005')
me_cone_005.from_pydata([(0.0, 1.0, -1.0), (0.7071, 0.7071, -1.0), (1.0, -4.371e-08, -1.0), (0.7071, -0.7071, -1.0), (-8.742e-08, -1.0, -1.0), (-0.7071, -0.7071, -1.0), (-1.0, 1.192e-08, -1.0), (-0.7071, 0.7071, -1.0), (0.0, 0.0, 0.3143)], [], [(0, 8, 1), (1, 8, 2), (2, 8, 3), (3, 8, 4), (4, 8, 5), (5, 8, 6), (6, 8, 7), (7, 8, 0), (0, 1, 2, 3, 4, 5, 6, 7)])
_uv = me_cone_005.uv_layers.new(name='UVMap')
_uv.uv.foreach_set('vector', [0.25, 0.49, 0.25, 0.25, 0.4197, 0.4197, 0.4197, 0.4197, 0.25, 0.25, 0.49, 0.25, 0.49, 0.25, 0.25, 0.25, 0.4197, 0.08029, 0.4197, 0.08029, 0.25, 0.25, 0.25, 0.01, 0.25, 0.01, 0.25, 0.25, 0.08029, 0.08029, 0.08029, 0.08029, 0.25, 0.25, 0.01, 0.25, 0.01, 0.25, 0.25, 0.25, 0.08029, 0.4197, 0.08029, 0.4197, 0.25, 0.25, 0.25, 0.49, 0.75, 0.49, 0.9197, 0.4197, 0.99, 0.25, 0.9197, 0.08029, 0.75, 0.01, 0.5803, 0.08029, 0.51, 0.25, 0.5803, 0.4197])
me_cone_005.materials.append(mat_material_018)
me_cone_005.use_remesh_fix_poles = True
me_cone_005.use_remesh_preserve_attributes = False
me_cone_005.use_mirror_vertex_groups = False
me_cone_005.update()
me_cylinder = bpy.data.meshes.new('Cylinder')
me_cylinder.from_pydata([(0.1719, 1.023, -1.0), (-0.1719, 1.023, 1.0), (0.8273, 0.5831, -1.0), (0.755, 0.7112, 1.0), (1.015, -0.1289, 1.0), (1.021, -0.07156, -1.0), (0.7333, -0.6977, -1.0), (0.6265, -0.8089, 1.0), (0.1289, -1.015, -1.0), (-0.02518, -1.012, 1.0), (-0.6265, -0.8089, -1.0), (-0.6711, -0.7723, 1.0), (-0.9558, -0.3083, -1.0), (-0.9973, 0.1727, -1.0), (-1.021, -0.07156, 1.0), (-0.8273, 0.5831, 1.0), (-0.6711, 0.7723, -1.0)], [], [(3, 2, 0), (7, 8, 6), (14, 13, 12), (15, 16, 13), (1, 0, 16), (1, 3, 0), (5, 2, 3, 4), (6, 5, 4, 7), (10, 8, 9, 11), (7, 9, 8), (12, 10, 11, 14), (14, 15, 13), (15, 1, 16), (11, 9, 7, 4, 3, 1, 15, 14), (8, 10, 12, 13, 16, 0, 2, 5, 6)])
_uv = me_cylinder.uv_layers.new(name='UVMap')
_uv.uv.foreach_set('vector', [0.8698, 1.0, 0.8478, 0.5, 0.9658, 0.5, 0.6048, 1.0, 0.52, 0.5, 0.6289, 0.5, 0.2611, 1.0, 0.2228, 0.5, 0.2997, 0.5, 0.1522, 1.0, 0.1139, 0.5, 0.2228, 0.5, 0.03655, 1.0, 0.01843, 0.5, 0.1139, 0.5, 0.9881, 1.0, 0.8698, 1.0, 0.9658, 0.5, 0.7389, 0.5, 0.8478, 0.5, 0.8698, 1.0, 0.7298, 1.0, 0.6289, 0.5, 0.7389, 0.5, 0.7298, 1.0, 0.6048, 1.0, 0.3952, 0.5, 0.52, 0.5, 0.4961, 1.0, 0.3861, 1.0, 0.6048, 1.0, 0.4961, 1.0, 0.52, 0.5, 0.2997, 0.5, 0.3952, 0.5, 0.3861, 1.0, 0.2611, 1.0, 0.2611, 1.0, 0.1522, 1.0, 0.2228, 0.5, 0.1522, 1.0, 0.03655, 1.0, 0.1139, 0.5, 0.09621, 0.07323, 0.2442, 0.01292, 0.3934, 0.06468, 0.4824, 0.2203, 0.4184, 0.4076, 0.2123, 0.4778, 0.05657, 0.3866, 0.01626, 0.2337, 0.7794, 0.01734, 0.6066, 0.06468, 0.5227, 0.1766, 0.5166, 0.2902, 0.5962, 0.4268, 0.7875, 0.4776, 0.9434, 0.3866, 0.9837, 0.2337, 0.9218, 0.0865])
me_cylinder.materials.append(mat_material_017)
me_cylinder.use_remesh_fix_poles = True
me_cylinder.use_remesh_preserve_attributes = False
me_cylinder.use_mirror_vertex_groups = False
me_cylinder.update()

# ---- objects
ob_light = bpy.data.objects.new('Light', light_light)
ob_camera = bpy.data.objects.new('Camera', cam_camera)
ob_plane = bpy.data.objects.new('Plane', me_plane)
ob_icosphere = bpy.data.objects.new('Icosphere', me_icosphere_005)
ob_icosphere_001 = bpy.data.objects.new('Icosphere.001', me_icosphere_006)
ob_icosphere_002 = bpy.data.objects.new('Icosphere.002', me_icosphere_007)
ob_icosphere_003 = bpy.data.objects.new('Icosphere.003', me_icosphere_008)
ob_cube = bpy.data.objects.new('Cube', me_cube)
ob_cube_001 = bpy.data.objects.new('Cube.001', me_cube_001)
ob_icosphere_004 = bpy.data.objects.new('Icosphere.004', me_icosphere_009)
ob_icosphere_005 = bpy.data.objects.new('Icosphere.005', me_icosphere_010)
ob_icosphere_006 = bpy.data.objects.new('Icosphere.006', me_icosphere_011)
ob_icosphere_007 = bpy.data.objects.new('Icosphere.007', me_icosphere_012)
ob_cube_002 = bpy.data.objects.new('Cube.002', me_cube_002)
ob_icosphere_008 = bpy.data.objects.new('Icosphere.008', me_icosphere_013)
ob_icosphere_009 = bpy.data.objects.new('Icosphere.009', me_icosphere_014)
ob_icosphere_010 = bpy.data.objects.new('Icosphere.010', me_icosphere_015)
ob_cube_003 = bpy.data.objects.new('Cube.003', me_cube_003)
ob_icosphere_011 = bpy.data.objects.new('Icosphere.011', me_icosphere_016)
ob_icosphere_012 = bpy.data.objects.new('Icosphere.012', me_icosphere_017)
ob_cone = bpy.data.objects.new('Cone', me_cone_001)
ob_cone_001 = bpy.data.objects.new('Cone.001', me_cone_002)
ob_cone_002 = bpy.data.objects.new('Cone.002', me_cone_003)
ob_cone_003 = bpy.data.objects.new('Cone.003', me_cone_004)
ob_cone_004 = bpy.data.objects.new('Cone.004', me_cone_005)
ob_cylinder = bpy.data.objects.new('Cylinder', me_cylinder)

# ---- transforms, parenting, visibility, modifiers, constraints
ob_light.location = (4.076, 1.005, 5.904)
ob_light.rotation_euler = (0.6503, 0.05522, 1.866)
ob_light.lock_rotations_4d = False
ob_light.empty_display_type = 'ARROWS'
ob_light.color = (0.0, 0.0, 0.0, 0.0)
ob_light.lineart.crease_threshold = 0.0
ob_camera.location = (7.359, -6.926, 4.958)
ob_camera.rotation_euler = (1.109, 0.0, 0.8149)
ob_camera.lock_rotations_4d = False
ob_camera.empty_display_type = 'ARROWS'
ob_camera.color = (0.0, 0.0, 0.0, 0.0)
ob_camera.display_type = 'WIRE'
ob_camera.lineart.crease_threshold = 0.0
ob_plane.location = (0.0, 0.0, 0.0)
ob_plane.scale = (3.19, 3.19, 3.19)
ob_plane.lineart.crease_threshold = 0.0
ob_icosphere.location = (1.144, -0.2352, 4.06)
ob_icosphere.rotation_euler = (-0.2863, -0.1671, 0.2847)
ob_icosphere.scale = (1.383, 1.383, 1.383)
ob_icosphere.lineart.crease_threshold = 0.0
ob_icosphere_001.location = (0.06928, -1.448, 3.731)
ob_icosphere_001.lineart.crease_threshold = 0.0
ob_icosphere_002.location = (-0.3058, 0.262, 3.592)
ob_icosphere_002.rotation_euler = (-0.2619, 0.1708, 0.07518)
ob_icosphere_002.scale = (0.6627, 0.6627, 0.6627)
ob_icosphere_002.lineart.crease_threshold = 0.0
ob_icosphere_003.location = (-0.8595, -0.6408, 3.666)
ob_icosphere_003.rotation_euler = (0.1205, 0.4751, -0.04516)
ob_icosphere_003.scale = (0.6629, 0.6629, 0.6629)
ob_icosphere_003.lineart.crease_threshold = 0.0
ob_cube.location = (0.0, 0.0, 0.0)
ob_cube.lock_rotations_4d = False
ob_cube.empty_display_type = 'ARROWS'
ob_cube.lineart.crease_threshold = 0.0
ob_cube_001.location = (0.0, 0.0, 0.0)
ob_cube_001.lineart.crease_threshold = 0.0
ob_icosphere_004.location = (0.276, 0.3277, 3.308)
ob_icosphere_004.scale = (0.6419, 0.6419, 0.6419)
ob_icosphere_004.lineart.crease_threshold = 0.0
ob_icosphere_005.location = (-1.245, 0.5242, 3.041)
ob_icosphere_005.lineart.crease_threshold = 0.0
ob_icosphere_006.location = (1.128, -0.2114, 2.023)
ob_icosphere_006.scale = (0.6823, 0.6823, 0.6823)
ob_icosphere_006.lineart.crease_threshold = 0.0
ob_icosphere_007.location = (-0.03631, -0.915, 3.431)
ob_icosphere_007.scale = (0.5357, 0.5357, 0.5357)
ob_icosphere_007.lineart.crease_threshold = 0.0
ob_cube_002.location = (0.0, 0.0, 0.0)
ob_cube_002.lineart.crease_threshold = 0.0
ob_icosphere_008.location = (0.00324, -0.1248, 5.699)
ob_icosphere_008.rotation_euler = (0.6615, -0.286, -0.07144)
ob_icosphere_008.scale = (1.393, 1.393, 1.393)
ob_icosphere_008.lineart.crease_threshold = 0.0
ob_icosphere_009.location = (0.4606, -0.5635, 3.274)
ob_icosphere_009.scale = (0.4426, 0.4426, 0.4426)
ob_icosphere_009.lineart.crease_threshold = 0.0
ob_icosphere_010.location = (-0.6955, 0.4384, 4.222)
ob_icosphere_010.rotation_euler = (-0.3481, -0.07827, 0.3132)
ob_icosphere_010.scale = (0.5675, 0.5675, 0.5675)
ob_icosphere_010.lineart.crease_threshold = 0.0
ob_cube_003.location = (0.0, 0.0, 0.0)
ob_cube_003.lineart.crease_threshold = 0.0
ob_icosphere_011.location = (-0.2208, 0.4313, 3.156)
ob_icosphere_011.rotation_euler = (0.4454, -0.2413, 0.02215)
ob_icosphere_011.scale = (1.253, 1.253, 1.253)
ob_icosphere_011.lineart.crease_threshold = 0.0
ob_icosphere_012.location = (0.514, -0.1388, 1.94)
ob_icosphere_012.rotation_euler = (0.1431, 0.09747, -0.0323)
ob_icosphere_012.scale = (0.3737, 0.3737, 0.3737)
ob_icosphere_012.lineart.crease_threshold = 0.0
ob_cone.location = (0.0, 0.0, 7.942)
ob_cone.scale = (1.634, 1.634, 1.634)
ob_cone.lineart.crease_threshold = 0.0
ob_cone_001.location = (0.0, 0.0, 8.989)
ob_cone_001.scale = (1.338, 1.338, 1.338)
ob_cone_001.lineart.crease_threshold = 0.0
ob_cone_002.location = (0.0, 0.0, 9.745)
ob_cone_002.scale = (0.9451, 0.9451, 0.9451)
ob_cone_002.lineart.crease_threshold = 0.0
ob_cone_003.location = (0.0, 0.0, 6.864)
ob_cone_003.scale = (1.922, 1.922, 1.922)
ob_cone_003.lineart.crease_threshold = 0.0
ob_cone_004.location = (0.0, 0.0, 5.88)
ob_cone_004.scale = (2.465, 2.465, 2.465)
ob_cone_004.lineart.crease_threshold = 0.0
ob_cylinder.location = (0.0, 0.0, 3.318)
ob_cylinder.scale = (0.272, 0.272, 3.572)
ob_cylinder.lineart.crease_threshold = 0.0

# ---- collection membership
col_collection.objects.link(ob_light)
col_collection.objects.link(ob_camera)
col_collection.objects.link(ob_plane)
col_pohon_1.objects.link(ob_icosphere)
col_pohon_1.objects.link(ob_icosphere_001)
col_pohon_1.objects.link(ob_icosphere_002)
col_pohon_1.objects.link(ob_icosphere_003)
col_pohon_1.objects.link(ob_cube)
col_pohon_2.objects.link(ob_cube_001)
col_pohon_2.objects.link(ob_icosphere_004)
col_pohon_2.objects.link(ob_icosphere_005)
col_pohon_2.objects.link(ob_icosphere_006)
col_pohon_2.objects.link(ob_icosphere_007)
col_pohon_3.objects.link(ob_cube_002)
col_pohon_3.objects.link(ob_icosphere_008)
col_pohon_3.objects.link(ob_icosphere_009)
col_pohon_3.objects.link(ob_icosphere_010)
col_pohon_4.objects.link(ob_cube_003)
col_pohon_4.objects.link(ob_icosphere_011)
col_pohon_4.objects.link(ob_icosphere_012)
col_pinetree.objects.link(ob_cone)
col_pinetree.objects.link(ob_cone_001)
col_pinetree.objects.link(ob_cone_002)
col_pinetree.objects.link(ob_cone_003)
col_pinetree.objects.link(ob_cone_004)
col_pinetree.objects.link(ob_cylinder)

# ---- scene / render settings (as saved in the file)
scene.camera = ob_camera
scene.frame_start = 1; scene.frame_end = 250; scene.frame_set(1)
scene.render.engine = 'BLENDER_EEVEE_NEXT'
scene.cycles.use_denoising = False
scene.cycles.samples = 128
scene.cycles.sampling_pattern = 'TABULATED_SOBOL'
scene.cycles.use_adaptive_sampling = False
scene.cycles.use_light_tree = False
scene.view_settings.view_transform = 'Filmic'
bpy.context.view_layer.update()
